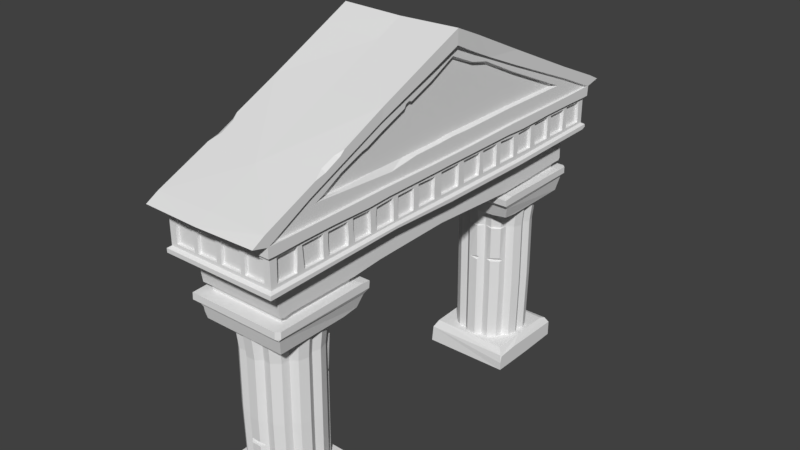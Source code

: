 # Source: roman_gate_colourfull.blend  (saved by Blender 2.78.0; exported with 4.5.12 LTS)
import bpy
from mathutils import Matrix  # noqa: F401  (used for matrix-valued properties, if any)

bpy.ops.wm.read_factory_settings(use_empty=True)
scene = bpy.context.scene
scene.name = 'Scene'

# ---- collections
col_collection_1 = bpy.data.collections.new('Collection 1'); scene.collection.children.link(col_collection_1)

# ---- world
world_world = bpy.data.worlds.new('World'); scene.world = world_world
world_world.color = (0.05088, 0.05088, 0.05088)
world_world.use_sun_shadow = False
world_world.sun_shadow_jitter_overblur = 0.0
world_world.cycles.sampling_method = 'MANUAL'

# ---- meshes
me_cube_002 = bpy.data.meshes.new('Cube.002')
me_cube_002.from_pydata([(1.213, -4.512, 3.647), (1.213, -4.512, 4.569), (0.9203, -4.134, 3.647), (0.9203, -4.059, 3.004), (1.213, -3.692, 4.569), (1.163, -3.278, 4.877), (1.213, -1.833, 4.575), (1.163, -0.5651, 6.076), (1.213, -0.5553, 4.556), (0.9203, -2.309, 3.006), (0.9203, -4.097, 3.235), (0.9203, -4.134, 3.478), (1.213, 4.428, 3.652), (0.9203, -3.807, 3.005), (0.8248, -3.973, 2.978), (0.8248, -2.306, 3.004), (0.8248, -3.801, 3.004), (0.8152, -3.944, 2.833), (0.8152, -2.341, 2.833), (0.8152, -3.789, 2.833), (1.213, -0.4493, 4.387), (1.213, -4.512, 3.732), (1.213, -4.346, 4.365), (1.213, -3.835, 4.378), (1.213, -3.097, 4.384), (1.213, -2.224, 4.365), (1.213, -1.718, 4.387), (1.213, -4.438, 4.367), (1.213, -4.512, 4.369), (1.156, -3.896, 4.345), (1.156, -3.315, 4.349), (1.156, -2.365, 4.333), (1.156, -1.906, 4.354), (1.156, -1.024, 4.354), (1.156, -4.285, 4.333), (1.156, -4.373, 4.334), (1.156, -4.443, 4.336), (1.156, -4.443, 3.772), (1.163, -0.5618, 4.569), (1.163, -4.488, 4.569), (1.163, -3.696, 4.569), (1.163, -3.425, 4.875), (1.163, -1.844, 4.588), (1.163, -0.3502, 4.867), (1.163, -0.522, 6.305), (1.163, -3.495, 4.997), (1.163, -1.613, 4.778), (1.163, -1.797, 5.747), (1.163, -1.837, 5.571), (1.081, -3.278, 4.877), (1.081, -0.5651, 6.076), (1.081, -3.425, 4.875), (1.081, -0.3411, 4.899), (1.081, -1.802, 4.892), (1.081, -1.837, 5.571), (1.156, -3.845, 4.298), (1.156, -1.986, 4.265), (1.156, -1.434, 4.273), (1.156, -0.2457, 4.292), (1.156, -4.29, 4.287), (1.156, -4.373, 4.274), (1.156, -4.443, 4.276), (1.156, -2.147, 4.277), (1.156, -3.266, 4.289), (1.156, -2.571, 4.289), (1.156, -3.157, 4.276), (1.156, -4.443, 3.84), (1.156, -0.4366, 3.838), (1.156, -1.022, 3.838), (1.156, -0.2422, 3.841), (1.156, -3.874, 3.837), (1.156, -4.305, 3.836), (1.156, -4.373, 3.838), (1.156, -3.274, 3.838), (1.156, -0.8783, 3.838), (1.156, -1.999, 3.836), (1.156, -1.429, 3.838), (1.156, -0.8856, 4.292), (1.156, -3.15, 3.838), (1.156, -0.4243, 4.276), (1.156, -3.744, 4.283), (1.156, -2.696, 4.278), (1.156, -1.56, 4.288), (1.156, -1.013, 4.273), (1.156, -2.132, 3.836), (1.156, -3.71, 3.837), (1.156, -2.691, 3.837), (1.156, -2.533, 3.837), (1.156, -1.553, 3.838), (1.089, -4.305, 3.836), (1.089, -4.29, 4.287), (1.089, -2.571, 4.289), (1.089, -2.147, 4.277), (1.089, -3.845, 4.298), (1.089, -3.874, 3.837), (1.089, -0.8783, 3.838), (1.089, -0.4366, 3.838), (1.089, -3.744, 4.283), (1.089, -3.71, 3.837), (1.089, -2.696, 4.278), (1.089, -2.691, 3.837), (1.089, -1.56, 4.288), (1.089, -1.553, 3.838), (1.089, -0.2422, 3.841), (1.089, -0.2457, 4.292), (1.089, -0.8856, 4.292), (1.089, -0.4243, 4.276), (1.089, -3.266, 4.289), (1.089, -3.157, 4.276), (1.089, -1.986, 4.265), (1.089, -1.013, 4.273), (1.089, -1.434, 4.273), (1.089, -1.022, 3.838), (1.089, -1.429, 3.838), (1.089, -1.999, 3.836), (1.089, -3.15, 3.838), (1.089, -2.533, 3.837), (1.089, -2.132, 3.836), (1.089, -3.274, 3.838), (1.213, -4.489, 4.569), (1.246, -0.5814, 6.314), (1.214, -3.6, 5.025), (1.214, -1.902, 5.774), (1.213, -4.558, 4.795), (1.214, -3.549, 5.24), (1.246, -0.5967, 6.595), (1.214, -1.863, 6.016), (1.213, -4.817, 4.649), (1.009, -4.443, 4.276), (0.608, -4.443, 4.274), (0.4845, -4.443, 4.274), (0.06284, -4.443, 4.272), (1.014, -4.443, 3.84), (0.586, -4.443, 3.839), (0.4982, -4.443, 3.839), (0.0561, -4.443, 3.839), (1.009, -4.384, 4.276), (0.608, -4.384, 4.274), (0.4845, -4.384, 4.274), (0.06284, -4.384, 4.272), (1.014, -4.384, 3.84), (0.586, -4.384, 3.839), (0.4982, -4.384, 3.839), (0.0561, -4.384, 3.839), (0.0, -4.512, 3.647), (0.0, -4.512, 4.569), (0.0, -4.134, 3.647), (0.0, -4.059, 3.004), (0.0, -2.306, 3.004), (0.0, -4.097, 3.235), (0.0, -4.134, 3.478), (4.049e-10, -3.973, 2.978), (3.567e-10, -1.628, 3.052), (0.0, -3.944, 2.833), (0.0, -2.341, 2.833), (0.0, -4.512, 3.731), (0.0, -4.512, 4.364), (0.0, -4.443, 4.332), (0.0, -4.443, 3.771), (0.0, -4.443, 4.272), (0.0, -4.443, 3.839), (0.0, -4.557, 4.803), (0.0, -3.541, 5.268), (0.0, -1.843, 6.018), (0.0, -0.5678, 6.576), (0.0, -4.857, 4.653), (1.213, 4.519, 3.686), (1.213, 4.527, 4.576), (1.213, 0.0, 3.647), (1.213, 0.0, 4.556), (0.9203, 4.138, 3.651), (0.9203, 0.0, 3.647), (0.9203, 4.048, 3.002), (1.213, 3.692, 4.569), (1.163, 3.278, 4.877), (1.213, 1.833, 4.575), (1.163, 0.5689, 6.106), (1.213, 0.5553, 4.556), (0.9203, 2.163, 2.956), (0.9203, 4.095, 3.05), (0.9203, 4.134, 3.478), (4.78e-10, 4.438, 3.653), (0.9203, 3.967, 3.007), (0.8248, 3.96, 3.004), (0.8248, 2.314, 2.958), (0.8248, 3.801, 3.004), (0.8152, 3.944, 2.833), (0.8152, 2.341, 2.833), (0.8152, 3.789, 2.833), (0.9203, 0.101, 3.086), (1.213, 0.4493, 4.387), (1.213, 0.0, 4.39), (1.213, 0.0, 3.727), (1.213, 4.51, 3.747), (1.213, 4.346, 4.365), (1.213, 3.835, 4.378), (1.213, 3.097, 4.384), (1.213, 2.224, 4.365), (1.213, 1.718, 4.387), (1.213, 4.438, 4.367), (1.213, 4.512, 4.369), (1.156, 0.0, 4.357), (1.156, 3.896, 4.345), (1.156, 3.315, 4.349), (1.156, 2.365, 4.333), (1.156, 1.906, 4.354), (1.156, 1.024, 4.354), (1.156, 4.285, 4.333), (1.156, 4.373, 4.334), (1.156, 4.443, 4.336), (1.156, 0.0, 3.767), (1.156, 4.442, 3.787), (1.163, 0.5618, 4.569), (1.163, 0.0, 4.569), (1.163, 4.488, 4.569), (1.163, 3.696, 4.569), (1.163, 3.425, 4.875), (1.163, 1.844, 4.588), (1.163, 0.4896, 4.872), (1.163, 0.522, 6.305), (1.163, 0.0, 6.568), (1.163, 3.495, 4.997), (1.163, 1.802, 4.892), (1.163, 1.797, 5.747), (1.163, 0.0, 6.358), (1.163, 1.845, 5.586), (1.163, 0.04567, 4.883), (1.081, 3.191, 4.904), (1.081, 0.5651, 6.076), (1.081, 3.338, 4.903), (1.081, 0.3252, 4.923), (1.081, 1.802, 4.919), (1.081, 0.0, 6.312), (1.081, 1.837, 5.571), (1.081, 0.0, 4.924), (1.156, 3.845, 4.298), (1.156, 1.986, 4.265), (1.156, 1.429, 4.292), (1.156, 0.2679, 4.295), (1.156, 4.29, 4.287), (1.156, 4.373, 4.274), (1.156, 4.443, 4.276), (1.156, 2.147, 4.277), (1.156, 3.266, 4.289), (1.156, 2.571, 4.289), (1.156, 3.16, 4.302), (1.156, 0.0, 3.839), (1.156, 4.443, 3.84), (1.156, 0.4239, 3.841), (1.156, 1.022, 3.838), (1.156, 0.2581, 3.841), (1.156, 3.862, 3.837), (1.156, 4.305, 3.836), (1.156, 4.373, 3.838), (1.156, 3.274, 3.838), (1.156, 0.8783, 3.838), (1.156, 1.999, 3.836), (1.156, 1.429, 3.838), (1.156, 0.8962, 4.292), (1.156, 3.15, 3.838), (1.156, 0.0, 4.295), (1.156, 0.4117, 4.293), (1.156, 3.744, 4.283), (1.156, 2.693, 4.296), (1.156, 1.56, 4.288), (1.156, 0.9971, 4.292), (1.156, 2.132, 3.836), (1.156, 3.722, 3.837), (1.156, 2.726, 3.837), (1.156, 2.568, 3.837), (1.156, 1.553, 3.838), (1.089, 4.305, 3.836), (1.089, 4.29, 4.287), (1.089, 2.571, 4.289), (1.089, 2.147, 4.277), (1.089, 3.845, 4.298), (1.089, 3.862, 3.837), (1.089, 0.8783, 3.838), (1.089, 0.4239, 3.841), (1.089, 3.744, 4.283), (1.089, 3.722, 3.837), (1.089, 2.693, 4.296), (1.089, 2.726, 3.837), (1.089, 1.56, 4.288), (1.089, 1.553, 3.838), (1.089, 0.2581, 3.841), (1.089, 0.0, 3.839), (1.089, 0.2679, 4.295), (1.089, 0.8962, 4.292), (1.089, 0.4117, 4.293), (1.089, 3.266, 4.289), (1.089, 3.16, 4.302), (1.089, 1.986, 4.265), (1.089, 0.9971, 4.292), (1.089, 1.429, 4.292), (1.089, 1.022, 3.838), (1.089, 1.429, 3.838), (1.089, 1.999, 3.836), (1.089, 3.15, 3.838), (1.089, 2.568, 3.837), (1.089, 2.132, 3.836), (1.089, 3.274, 3.838), (1.089, 0.0, 4.295), (1.213, 4.504, 4.576), (1.237, 0.5448, 6.305), (1.264, 0.0, 6.568), (1.214, 3.587, 4.991), (1.214, 1.797, 5.747), (1.213, 4.558, 4.795), (1.214, 3.549, 5.24), (1.237, 0.6196, 6.595), (1.264, 0.0, 6.868), (1.214, 1.863, 6.016), (1.213, 4.858, 4.645), (1.009, 4.443, 4.276), (0.608, 4.443, 4.274), (0.4845, 4.443, 4.274), (0.06284, 4.443, 4.272), (1.014, 4.443, 3.84), (0.586, 4.443, 3.839), (0.4982, 4.443, 3.839), (0.0561, 4.443, 3.839), (1.009, 4.384, 4.276), (0.608, 4.384, 4.274), (0.4845, 4.384, 4.274), (0.06284, 4.384, 4.272), (1.014, 4.384, 3.84), (0.586, 4.384, 3.839), (0.4982, 4.384, 3.839), (0.0561, 4.384, 3.839), (0.9203, 0.0, 3.478), (0.9203, 0.0, 3.209), (1.213, 4.452, 3.746), (4.98e-10, 4.519, 3.686), (0.0, 4.512, 4.569), (3.486e-10, 4.138, 3.651), (-3.931e-19, 4.048, 3.002), (0.0, 2.164, 2.954), (3.087e-09, 0.1205, 3.026), (-4.107e-17, 4.095, 3.05), (0.0, 4.134, 3.478), (0.0, 3.96, 3.004), (1.907e-09, 2.314, 2.958), (0.0, 3.944, 2.833), (0.0, 2.341, 2.833), (4.98e-10, 4.51, 3.746), (0.0, 4.512, 4.364), (0.0, 4.443, 4.332), (4.98e-10, 4.442, 3.786), (0.0, 4.443, 4.272), (0.0, 4.443, 3.839), (0.0, 4.557, 4.803), (0.0, 0.0, 6.839), (0.0, 3.541, 5.268), (0.0, 1.843, 6.018), (0.0, 0.5678, 6.576), (0.0, 4.857, 4.653), (1.081, 0.9813, 5.955), (1.163, 1.015, 6.089), (1.163, 0.9809, 6.009), (1.163, -3.261, 4.947), (1.163, -2.197, 5.413), (1.163, -2.824, 5.186), (1.163, -2.334, 5.378), (1.128, -2.327, 5.356), (1.127, -2.819, 5.141), (1.163, -1.279, 5.793), (1.163, -1.096, 5.865), (1.163, -1.236, 5.862), (1.163, -1.153, 5.894), (1.115, -1.146, 5.845), (1.114, -1.228, 5.813), (0.9203, -2.158, 3.223), (0.9203, -2.152, 3.478), (0.9203, -2.155, 3.669), (0.9203, 2.152, 3.223), (0.9203, 2.141, 3.626), (0.9203, 2.139, 3.478), (0.9203, 3.862, 3.234), (0.9203, 3.844, 3.648), (0.9203, 3.853, 3.478), (0.9203, -3.898, 3.478), (0.9203, -3.883, 3.234), (0.9203, -3.908, 3.647), (0.9203, -4.02, 3.478), (0.9203, -3.991, 3.234), (0.9203, -3.975, 2.979), (0.9203, -4.041, 3.647), (0.9203, -1.629, 3.055), (0.9203, -1.511, 3.478), (0.9203, -1.515, 3.219), (0.9203, -1.543, 3.678), (0.9203, 4.082, 3.272), (-8.098e-10, 4.082, 3.276), (0.8644, 0.1109, 3.037), (1.156, 2.142, 3.748), (1.213, 2.144, 3.708), (1.213, 2.145, 3.626), (1.166, 4.429, 3.652), (1.213, -1.551, 3.708), (1.213, -1.537, 3.76), (1.156, -1.555, 3.8), (1.214, -3.46, 5.281), (1.214, -2.79, 5.589), (1.143, -2.95, 5.515), (1.127, -3.227, 5.387), (1.214, -3.23, 5.34), (1.214, -2.891, 5.499), (1.156, -4.297, 4.061), (0.0, -4.443, 4.055), (1.156, -4.373, 4.056), (1.156, -4.443, 4.058), (1.156, -3.729, 4.06), (1.156, -2.679, 3.99), (1.156, -1.553, 4.098), (1.156, -0.2598, 4.043), (1.156, -3.857, 4.068), (1.156, -2.005, 4.111), (1.156, -1.445, 4.059), (1.156, -3.28, 4.076), (1.156, -0.882, 4.065), (1.156, -3.165, 4.083), (1.156, -2.14, 4.056), (1.156, -2.569, 4.063), (1.156, -0.4432, 4.042), (1.156, -1.015, 4.065), (1.089, -4.297, 4.061), (1.089, -3.729, 4.06), (1.089, -2.679, 3.99), (1.089, -1.553, 4.098), (1.089, -0.2598, 4.043), (1.089, -3.857, 4.068), (1.089, -2.005, 4.111), (1.089, -1.445, 4.059), (1.089, -3.28, 4.076), (1.089, -0.882, 4.065), (1.089, -3.165, 4.083), (1.089, -2.14, 4.056), (1.089, -2.569, 4.063), (1.089, -0.4432, 4.042), (1.089, -1.015, 4.065), (1.011, -4.443, 4.058), (0.597, -4.443, 4.057), (0.4914, -4.443, 4.056), (0.05947, -4.443, 4.056), (1.011, -4.384, 4.058), (0.597, -4.384, 4.057), (0.4914, -4.384, 4.056), (0.05947, -4.384, 4.056), (1.156, 4.297, 4.061), (0.0, 4.443, 4.055), (1.156, 4.373, 4.056), (1.156, 4.443, 4.058), (1.156, 3.73, 4.086), (1.156, 2.714, 4.028), (1.156, 1.556, 4.063), (1.156, 0.263, 4.068), (1.156, 3.85, 4.039), (1.156, 1.992, 4.05), (1.156, 1.429, 4.065), (1.156, 3.27, 4.063), (1.156, 0.8989, 4.065), (1.156, 3.155, 4.07), (1.156, 2.14, 4.056), (1.156, 2.569, 4.063), (1.156, 0.4178, 4.067), (1.156, 0.9981, 4.065), (1.089, 4.297, 4.061), (1.089, 3.73, 4.086), (1.089, 2.714, 4.028), (1.089, 1.556, 4.063), (1.089, 0.263, 4.068), (1.089, 3.85, 4.039), (1.089, 1.992, 4.05), (1.089, 1.429, 4.065), (1.089, 3.27, 4.063), (1.089, 0.8989, 4.065), (1.089, 3.155, 4.07), (1.089, 2.14, 4.056), (1.089, 2.569, 4.063), (1.089, 0.4178, 4.067), (1.089, 0.9981, 4.065), (1.011, 4.443, 4.058), (0.597, 4.443, 4.057), (0.4914, 4.443, 4.056), (0.05947, 4.443, 4.056), (1.011, 4.384, 4.058), (0.597, 4.384, 4.057), (0.4914, 4.384, 4.056), (0.05947, 4.384, 4.056), (1.214, 1.019, 6.087), (0.9203, -4.131, 3.46), (0.8703, -4.123, 3.407), (0.8823, -4.106, 3.299), (0.9203, -4.051, 3.305), (0.9203, -4.051, 3.405), (1.081, -1.243, 4.894), (1.163, -0.9536, 4.859), (1.163, -1.175, 4.578)], [], [(144, 0, 21, 155), (6, 4, 24, 25), (10, 385, 384, 11, 491, 495, 494), (4, 23, 24), (169, 8, 20, 191), (4, 119, 1, 22, 23), (1, 27, 22), (9, 15, 148), (0, 2, 387, 383, 374, 391, 399), (15, 16, 19, 18), (13, 386, 14, 16), (148, 15, 18, 154), (16, 14, 17, 19), (14, 151, 153, 17), (3, 147, 151, 14), (2, 146, 150, 11), (11, 150, 149, 10, 493, 492, 491), (6, 8, 38, 498, 42), (7, 224, 220, 44), (4, 6, 42, 40), (49, 53, 54, 51), (8, 169, 213, 38), (10, 149, 147, 3), (0, 144, 146, 2), (126, 125, 164, 163), (20, 33, 201, 191), (34, 29, 23, 22), (31, 32, 26, 25), (0, 399, 400, 21), (6, 25, 26), (8, 6, 26, 20), (157, 36, 28, 156), (156, 28, 1, 145), (36, 35, 27, 28), (28, 27, 1), (22, 27, 35, 34), (159, 131, 130, 129, 128, 61, 36, 157), (86, 78, 73, 85, 70, 71, 72, 66, 37, 401, 88, 75, 84, 87), (155, 21, 37, 158), (7, 367, 370, 371, 366, 48, 54, 50), (40, 42, 46, 5), (5, 46, 53, 49), (39, 40, 5, 41, 45), (38, 213, 226, 43), (124, 402, 405, 404, 403, 126, 163, 162), (41, 360, 362, 363, 361, 48, 47, 45), (48, 361, 364, 365, 360, 41, 51, 54), (1, 119, 123), (42, 498, 497, 46), (48, 366, 368, 369, 367, 7, 44, 47), (41, 5, 49, 51), (53, 496, 52, 50, 54), (224, 7, 50, 232), (43, 226, 234, 52), (46, 497, 496, 53), (210, 401, 400, 192), (409, 444, 131, 159), (411, 410, 60, 61), (158, 37, 66, 132, 133, 134, 135, 160), (419, 73, 78, 421), (408, 410, 72, 71), (425, 420, 77, 83), (75, 88, 102, 114), (415, 69, 103, 430), (423, 64, 81, 413), (420, 74, 95, 435), (422, 417, 56, 62), (414, 88, 76, 418), (79, 77, 105, 106), (416, 412, 80, 55), (76, 68, 112, 113), (62, 64, 91, 92), (424, 415, 58, 79), (419, 63, 107, 434), (418, 76, 113, 433), (431, 426, 89, 94), (438, 116, 117, 437), (435, 95, 96, 439), (429, 101, 109, 432), (427, 98, 118, 434), (428, 99, 108, 436), (440, 110, 111, 433), (430, 103, 286, 285, 471, 287, 302, 104), (421, 78, 115, 436), (78, 86, 100, 115), (71, 70, 94, 89), (74, 67, 96, 95), (422, 62, 92, 437), (55, 59, 90, 93), (423, 87, 116, 438), (87, 84, 117, 116), (63, 80, 97, 107), (424, 79, 106, 439), (425, 83, 110, 440), (408, 71, 89, 426), (412, 85, 98, 427), (81, 65, 108, 99), (260, 58, 104, 302), (85, 73, 118, 98), (413, 81, 99, 428), (82, 56, 109, 101), (414, 82, 101, 429), (83, 57, 111, 110), (416, 55, 93, 431), (417, 75, 114, 432), (69, 246, 286, 103), (121, 122, 126, 403, 407, 406, 402, 124), (39, 119, 4, 40), (120, 125, 126, 122), (123, 161, 165, 127), (120, 305, 311, 125), (119, 121, 124, 123), (123, 124, 162, 161), (125, 311, 352, 164), (145, 1, 127, 165), (1, 123, 127), (448, 143, 142, 447), (130, 131, 139, 138), (443, 134, 133, 442), (133, 132, 140, 141), (441, 132, 66, 411), (446, 141, 140, 445), (128, 129, 137, 136), (443, 130, 138, 447), (441, 128, 136, 445), (444, 135, 143, 448), (442, 133, 141, 446), (135, 134, 142, 143), (61, 60, 59, 55, 80, 63, 65, 81, 64, 62, 56, 82, 57, 83, 77, 79, 58, 260, 201, 33, 32, 31, 30, 29, 34, 35, 36), (29, 30, 24, 23), (31, 25, 24, 30), (32, 33, 20, 26), (11, 384, 387, 2), (390, 372, 9, 388), (333, 345, 193, 166), (175, 197, 196, 173), (179, 392, 378), (173, 196, 195), (169, 191, 190, 177), (173, 195, 194, 167, 303), (167, 194, 199), (178, 394, 338, 337), (166, 12, 398), (184, 187, 188, 185), (182, 185, 183, 172), (342, 344, 187, 184), (185, 188, 186, 183), (183, 186, 343, 341), (172, 183, 341, 336), (170, 180, 340, 335), (180, 392, 393, 340), (175, 217, 212, 177), (176, 219, 220, 224), (173, 215, 217, 175), (227, 229, 233, 231), (177, 212, 213, 169), (179, 172, 336, 339), (166, 398, 181, 333), (312, 354, 355, 310), (190, 191, 201, 206), (207, 194, 195, 202), (204, 197, 198, 205), (166, 193, 332, 12), (175, 198, 197), (177, 190, 198, 175), (347, 346, 200, 209), (346, 334, 167, 200), (209, 200, 199, 208), (200, 167, 199), (194, 207, 208, 199), (349, 347, 209, 241, 314, 315, 316, 317), (268, 269, 266, 395, 211, 247, 253, 252, 251, 267, 254, 259), (345, 348, 211, 193), (176, 228, 357, 359), (215, 174, 222, 217), (174, 227, 231, 222), (214, 221, 216, 174, 215), (212, 218, 226, 213), (309, 353, 354, 312), (216, 221, 223, 225), (225, 233, 229, 216), (167, 308, 303), (217, 222, 218, 212), (225, 223, 358, 359), (216, 229, 227, 174), (231, 233, 357, 228, 230), (224, 232, 228, 176), (218, 230, 234, 226), (222, 231, 230, 218), (210, 192, 396, 395), (450, 349, 317, 485), (452, 241, 240, 451), (348, 350, 321, 320, 319, 318, 247, 211), (460, 462, 259, 254), (449, 252, 253, 451), (466, 265, 258, 461), (256, 297, 284, 270), (456, 471, 285, 250), (464, 454, 263, 244), (461, 476, 277, 255), (463, 242, 236, 458), (455, 459, 257, 270), (261, 289, 288, 258), (457, 235, 262, 453), (257, 296, 295, 249), (242, 274, 273, 244), (465, 261, 238, 456), (460, 475, 290, 243), (459, 474, 296, 257), (472, 276, 271, 467), (479, 478, 300, 299), (476, 480, 278, 277), (470, 473, 292, 283), (468, 475, 301, 280), (469, 477, 291, 281), (481, 474, 294, 293), (462, 477, 298, 259), (259, 298, 282, 268), (252, 271, 276, 251), (255, 277, 278, 248), (463, 478, 274, 242), (235, 275, 272, 239), (464, 479, 299, 269), (269, 299, 300, 266), (243, 290, 279, 262), (465, 480, 289, 261), (466, 481, 293, 265), (449, 467, 271, 252), (453, 468, 280, 267), (263, 281, 291, 245), (260, 302, 287, 238), (267, 280, 301, 254), (454, 469, 281, 263), (264, 283, 292, 236), (455, 470, 283, 264), (265, 293, 294, 237), (457, 472, 275, 235), (458, 473, 297, 256), (250, 285, 286, 246), (306, 309, 312, 307), (214, 215, 173, 303), (304, 490, 307, 312, 310), (308, 313, 356, 351), (304, 310, 311, 305), (303, 308, 309, 306), (308, 351, 353, 309), (310, 355, 352, 311), (334, 356, 313, 167), (167, 313, 308), (489, 488, 328, 329), (316, 324, 325, 317), (484, 483, 319, 320), (319, 327, 326, 318), (482, 452, 247, 318), (487, 486, 326, 327), (314, 322, 323, 315), (484, 488, 324, 316), (482, 486, 322, 314), (485, 489, 329, 321), (483, 487, 327, 319), (321, 329, 328, 320), (241, 209, 208, 207, 202, 203, 204, 205, 206, 201, 260, 238, 261, 258, 265, 237, 264, 236, 242, 244, 263, 245, 243, 262, 235, 239, 240), (202, 195, 196, 203), (204, 203, 196, 197), (205, 198, 190, 206), (180, 170, 379, 380), (331, 189, 178, 375), (359, 358, 219, 176), (359, 357, 233, 225), (361, 363, 364), (365, 364, 363, 362), (362, 360, 365), (371, 370, 369, 368), (367, 369, 370), (368, 366, 371), (389, 390, 331, 330), (391, 389, 330, 171), (9, 372, 382, 13), (152, 338, 394, 388), (377, 376, 171, 330), (337, 342, 184, 185, 182, 178), (375, 178, 182, 378), (375, 377, 330, 331), (380, 379, 376, 377), (378, 182, 172, 179), (378, 380, 377, 375), (13, 382, 385, 386), (381, 382, 372, 373), (383, 381, 373, 374), (384, 385, 382, 381), (387, 384, 381, 383), (14, 386, 3), (386, 385, 10, 3), (15, 9, 13, 16), (148, 152, 388, 9), (374, 373, 389, 391), (373, 372, 390, 389), (331, 390, 388, 189), (393, 392, 179, 339), (378, 392, 180, 380), (394, 178, 189), (388, 394, 189), (395, 396, 332, 211), (376, 397, 168, 171), (395, 266, 256, 270, 257, 249, 255, 248, 250, 246, 210), (397, 396, 192, 168), (12, 332, 396, 397), (398, 12, 397, 376, 379, 170), (181, 398, 170, 335), (211, 332, 193), (88, 401, 210, 246, 69, 67, 74, 68, 76), (400, 399, 168, 192), (400, 401, 37, 21), (399, 391, 171, 168), (403, 404, 407), (406, 407, 404, 405), (406, 405, 402), (315, 323, 487, 483), (317, 325, 489, 485), (318, 326, 486, 482), (320, 328, 488, 484), (323, 322, 486, 487), (314, 241, 452, 482), (316, 315, 483, 484), (325, 324, 488, 489), (236, 292, 473, 458), (251, 276, 472, 457), (270, 284, 470, 455), (268, 282, 469, 454), (262, 279, 468, 453), (239, 272, 467, 449), (249, 295, 481, 466), (248, 278, 480, 465), (244, 273, 479, 464), (266, 300, 478, 463), (245, 291, 477, 462), (295, 296, 474, 481), (282, 298, 477, 469), (279, 290, 475, 468), (284, 297, 473, 470), (288, 289, 480, 476), (273, 274, 478, 479), (275, 472, 467, 272), (237, 294, 474, 459), (254, 301, 475, 460), (248, 465, 456, 250), (251, 457, 453, 267), (264, 237, 459, 455), (266, 463, 458, 256), (258, 288, 476, 461), (269, 268, 454, 464), (238, 287, 471, 456), (249, 466, 461, 255), (239, 449, 451, 240), (243, 245, 462, 460), (247, 452, 451, 253), (350, 450, 485, 321), (129, 442, 446, 137), (131, 444, 448, 139), (132, 441, 445, 140), (134, 443, 447, 142), (137, 446, 445, 136), (128, 441, 411, 61), (130, 443, 442, 129), (139, 448, 447, 138), (56, 417, 432, 109), (70, 416, 431, 94), (88, 414, 429, 102), (86, 413, 428, 100), (80, 412, 427, 97), (59, 408, 426, 90), (68, 425, 440, 112), (67, 424, 439, 96), (64, 423, 438, 91), (84, 422, 437, 117), (65, 421, 436, 108), (112, 440, 433, 113), (100, 428, 436, 115), (97, 427, 434, 107), (102, 429, 432, 114), (105, 435, 439, 106), (91, 438, 437, 92), (93, 90, 426, 431), (57, 418, 433, 111), (73, 419, 434, 118), (67, 69, 415, 424), (70, 85, 412, 416), (82, 414, 418, 57), (84, 75, 417, 422), (77, 420, 435, 105), (87, 423, 413, 86), (58, 415, 430, 104), (68, 74, 420, 425), (59, 60, 410, 408), (63, 419, 421, 65), (66, 72, 410, 411), (160, 135, 444, 409), (45, 47, 122, 121), (221, 306, 307, 223), (121, 119, 39, 45), (122, 47, 44, 120), (120, 44, 220, 305), (219, 304, 305, 220), (223, 307, 490, 358), (306, 221, 214, 303), (358, 490, 304, 219), (10, 494, 493), (492, 495, 491), (495, 492, 493, 494), (52, 234, 230, 228, 232, 50), (496, 497, 43, 52), (497, 498, 38, 43)])
_uv = me_cube_002.uv_layers.new(name='UVMap')
_uv.uv.foreach_set('vector', [0.3093, 0.01602, 0.3099, 0.01615, 0.3099, 0.01619, 0.3093, 0.01608, 0.3107, 0.02085, 0.3121, 0.02085, 0.3116, 0.02105, 0.311, 0.02107, 0.7358, 0.8587, 0.7257, 0.8589, 0.7282, 0.8355, 0.7391, 0.8353, 0.7389, 0.837, 0.7312, 0.8424, 0.7313, 0.852, 0.3121, 0.02085, 0.3122, 0.02106, 0.3116, 0.02105, 0.3125, 0.02105, 0.3121, 0.02107, 0.3122, 0.0208, 0.3125, 0.02079, 0.3121, 0.02085, 0.3126, 0.02085, 0.3127, 0.02085, 0.3125, 0.02107, 0.3122, 0.02106, 0.3129, 0.02492, 0.3129, 0.02492, 0.3129, 0.02492, 0.1206, 0.007666, 0.1206, 0.007666, 0.1206, 0.007666, 0.3099, 0.01615, 0.31, 0.01596, 0.3102, 0.01598, 0.3103, 0.01599, 0.3112, 0.01605, 0.3116, 0.01606, 0.3115, 0.01623, 0.1206, 0.007666, 0.1206, 0.007666, 0.1206, 0.007666, 0.1206, 0.007666, 0.5817, 0.9049, 0.5816, 0.9049, 0.5816, 0.9049, 0.5817, 0.9049, 0.1206, 0.007666, 0.1206, 0.007666, 0.1206, 0.007666, 0.1206, 0.007666, 0.1206, 0.007666, 0.1206, 0.007666, 0.1206, 0.007666, 0.1206, 0.007666, 0.1206, 0.007666, 0.1206, 0.007666, 0.1206, 0.007666, 0.1206, 0.007666, 0.5056, 0.8987, 0.6592, 0.8987, 0.6592, 0.903, 0.5215, 0.903, 0.1206, 0.007666, 0.1206, 0.007666, 0.1206, 0.007666, 0.1206, 0.007666, 0.5056, 0.8197, 0.6592, 0.8197, 0.6592, 0.8601, 0.5056, 0.8601, 0.512, 0.8495, 0.5139, 0.8315, 0.5056, 0.8227, 0.3129, 0.02492, 0.3129, 0.02492, 0.3129, 0.02492, 0.3129, 0.02492, 0.3129, 0.02492, 0.387, 0.7229, 0.4316, 0.7495, 0.4303, 0.7668, 0.3891, 0.742, 0.3129, 0.02492, 0.3129, 0.02492, 0.3129, 0.02492, 0.3129, 0.02492, 0.0289, 0.2953, 0.2386, 0.2958, 0.2344, 0.3982, 0.008024, 0.2952, 0.3129, 0.02492, 0.3129, 0.02492, 0.3129, 0.02492, 0.3129, 0.02492, 0.5056, 0.8601, 0.6592, 0.8601, 0.6592, 0.8987, 0.5056, 0.8987, 0.3099, 0.01615, 0.3093, 0.01602, 0.3094, 0.01579, 0.31, 0.01596, 0.6756, 0.6895, 0.6756, 0.6896, 0.6756, 0.6896, 0.6755, 0.6896, 0.3131, 0.02389, 0.3131, 0.02389, 0.3131, 0.02389, 0.3131, 0.02389, 0.3131, 0.02389, 0.3131, 0.02389, 0.3131, 0.02389, 0.3131, 0.02389, 0.3131, 0.02389, 0.3131, 0.02389, 0.3131, 0.02389, 0.3131, 0.02389, 0.3099, 0.01615, 0.3115, 0.01623, 0.3115, 0.01627, 0.3099, 0.01619, 0.3112, 0.02114, 0.3109, 0.02083, 0.3113, 0.02084, 0.3121, 0.02107, 0.3112, 0.02114, 0.3113, 0.02084, 0.3122, 0.0208, 0.3131, 0.02389, 0.3131, 0.02389, 0.3131, 0.02389, 0.3131, 0.02389, 0.3129, 0.02492, 0.3129, 0.02492, 0.3129, 0.02492, 0.3129, 0.02492, 0.3131, 0.02389, 0.3131, 0.02389, 0.3131, 0.02389, 0.3131, 0.02389, 0.3129, 0.02492, 0.3129, 0.02492, 0.3129, 0.02492, 0.3131, 0.02389, 0.3131, 0.02389, 0.3131, 0.02389, 0.3131, 0.02389, 0.2671, 0.02023, 0.2671, 0.02023, 0.2672, 0.02023, 0.2672, 0.02023, 0.2672, 0.02023, 0.2672, 0.02022, 0.2672, 0.02023, 0.2671, 0.02023, 0.2673, 0.02018, 0.2673, 0.02019, 0.2673, 0.02019, 0.2672, 0.02019, 0.2672, 0.0202, 0.2672, 0.0202, 0.2672, 0.0202, 0.2672, 0.0202, 0.2672, 0.0202, 0.2674, 0.02017, 0.2674, 0.02017, 0.2674, 0.02017, 0.2673, 0.02018, 0.2673, 0.02018, 0.3093, 0.01608, 0.3099, 0.01619, 0.3099, 0.01623, 0.3093, 0.01612, 0.1206, 0.007666, 0.1206, 0.007666, 0.1206, 0.007666, 0.1206, 0.007666, 0.1206, 0.007666, 0.1206, 0.007666, 0.1206, 0.007666, 0.1206, 0.007666, 0.4354, 0.6932, 0.586, 0.6947, 0.6048, 0.7102, 0.4694, 0.7182, 0.1206, 0.007666, 0.1206, 0.007666, 0.1206, 0.007665, 0.1206, 0.007666, 0.3709, 0.6932, 0.4354, 0.6932, 0.4694, 0.7182, 0.4574, 0.7181, 0.4517, 0.728, 0.3677, 0.5711, 0.4247, 0.5711, 0.4293, 0.603, 0.3892, 0.6013, 0.6755, 0.6895, 0.6755, 0.6895, 0.6755, 0.6895, 0.6755, 0.6895, 0.6755, 0.6895, 0.6756, 0.6895, 0.6755, 0.6896, 0.6755, 0.6895, 0.1599, 0.607, 0.1729, 0.6139, 0.2073, 0.6361, 0.2463, 0.6549, 0.2573, 0.6586, 0.2858, 0.6737, 0.288, 0.6884, 0.1534, 0.6166, 0.1206, 0.007666, 0.1206, 0.007674, 0.1206, 0.007674, 0.1206, 0.007674, 0.1206, 0.007674, 0.1206, 0.007666, 0.1206, 0.007666, 0.1206, 0.007666, 0.1206, 0.007665, 0.1206, 0.007665, 0.1206, 0.007665, 0.2377, 0.573, 0.3055, 0.572, 0.328, 0.6005, 0.2611, 0.5923, 0.2858, 0.6737, 0.3303, 0.6953, 0.3333, 0.7013, 0.3399, 0.7044, 0.3448, 0.7024, 0.387, 0.7229, 0.3891, 0.742, 0.288, 0.6884, 0.1206, 0.007666, 0.1206, 0.007666, 0.1206, 0.007666, 0.1206, 0.007666, 0.2386, 0.2958, 0.318, 0.2956, 0.4462, 0.2952, 0.4156, 0.4728, 0.2344, 0.3982, 0.1206, 0.007666, 0.1206, 0.007666, 0.1206, 0.007666, 0.1206, 0.007666, 0.1206, 0.007665, 0.1206, 0.007665, 0.1206, 0.007665, 0.1206, 0.007665, 0.1206, 0.007666, 0.1206, 0.007666, 0.1206, 0.007665, 0.1206, 0.007665, 0.3125, 0.01636, 0.3115, 0.01631, 0.3115, 0.01627, 0.3125, 0.01632, 0.2671, 0.02022, 0.2671, 0.02022, 0.2671, 0.02023, 0.2671, 0.02023, 0.2672, 0.02021, 0.2672, 0.02021, 0.2672, 0.02022, 0.2672, 0.02022, 0.2671, 0.0202, 0.2672, 0.0202, 0.2672, 0.0202, 0.2672, 0.0202, 0.2672, 0.0202, 0.2672, 0.0202, 0.2671, 0.0202, 0.2671, 0.0202, 0.2673, 0.02021, 0.2673, 0.02019, 0.2673, 0.02019, 0.2673, 0.02021, 0.2672, 0.02021, 0.2672, 0.02021, 0.2672, 0.0202, 0.2672, 0.0202, 0.2674, 0.02018, 0.2674, 0.02018, 0.2674, 0.0202, 0.2674, 0.0202, 0.2674, 0.02017, 0.2674, 0.02017, 0.2674, 0.02017, 0.2674, 0.02018, 0.2675, 0.02018, 0.2675, 0.02017, 0.2675, 0.02017, 0.2675, 0.02018, 0.2673, 0.0202, 0.2673, 0.02022, 0.2673, 0.02022, 0.2673, 0.0202, 0.2674, 0.02018, 0.2674, 0.02017, 0.2674, 0.02017, 0.2674, 0.02018, 0.2673, 0.02019, 0.2674, 0.0202, 0.2674, 0.02021, 0.2673, 0.02021, 0.2674, 0.02019, 0.2674, 0.02017, 0.2674, 0.02017, 0.2674, 0.02019, 0.2675, 0.02019, 0.2674, 0.0202, 0.2674, 0.02019, 0.2675, 0.02019, 0.2672, 0.02021, 0.2672, 0.02021, 0.2672, 0.02022, 0.2672, 0.02022, 0.2674, 0.02017, 0.2674, 0.02017, 0.2674, 0.02017, 0.2674, 0.02017, 0.2673, 0.02021, 0.2673, 0.02022, 0.2673, 0.02021, 0.2673, 0.02021, 0.2675, 0.02018, 0.2675, 0.02018, 0.2675, 0.02019, 0.2675, 0.02019, 0.2673, 0.02021, 0.2673, 0.02022, 0.2673, 0.02022, 0.2673, 0.02021, 0.2674, 0.02019, 0.2674, 0.02017, 0.2674, 0.02017, 0.2674, 0.02019, 0.9413, 0.193, 0.8445, 0.1916, 0.8429, 0.1419, 0.9376, 0.1423, 0.5362, 0.2018, 0.5449, 0.1472, 0.6417, 0.147, 0.64, 0.2002, 0.8498, 0.1937, 0.8496, 0.2443, 0.7511, 0.2456, 0.7519, 0.2003, 0.7547, 0.2117, 0.7531, 0.2564, 0.6528, 0.2511, 0.6483, 0.2147, 0.8511, 0.1968, 0.8478, 0.246, 0.7517, 0.2476, 0.752, 0.1952, 0.8491, 0.1777, 0.8459, 0.2442, 0.7569, 0.2437, 0.7555, 0.199, 0.5335, 0.1927, 0.5354, 0.137, 0.6477, 0.142, 0.6481, 0.1994, 0.6449, 0.1957, 0.6487, 0.1525, 0.7007, 0.1519, 0.756, 0.1525, 0.7571, 0.2012, 0.7581, 0.2498, 0.7007, 0.2497, 0.6479, 0.2492, 0.2673, 0.02021, 0.2673, 0.02019, 0.2673, 0.02019, 0.2673, 0.0202, 0.2673, 0.02019, 0.2673, 0.02018, 0.2673, 0.02019, 0.2673, 0.02019, 0.2672, 0.0202, 0.2672, 0.0202, 0.2672, 0.0202, 0.2672, 0.0202, 0.2674, 0.02017, 0.2675, 0.02017, 0.2675, 0.02017, 0.2674, 0.02017, 0.2673, 0.02019, 0.2673, 0.02021, 0.2673, 0.02021, 0.2673, 0.02019, 0.2672, 0.02022, 0.2672, 0.02022, 0.2672, 0.02022, 0.2672, 0.02022, 0.2673, 0.0202, 0.2673, 0.02018, 0.2673, 0.02018, 0.2673, 0.0202, 0.2673, 0.02018, 0.2673, 0.02018, 0.2673, 0.02018, 0.2673, 0.02018, 0.2673, 0.02022, 0.2672, 0.02022, 0.2672, 0.02022, 0.2673, 0.02022, 0.2675, 0.02018, 0.2675, 0.02019, 0.2675, 0.02019, 0.2675, 0.02018, 0.2674, 0.02018, 0.2674, 0.0202, 0.2674, 0.02019, 0.2674, 0.02018, 0.2672, 0.02021, 0.2672, 0.0202, 0.2672, 0.0202, 0.2672, 0.02021, 0.2672, 0.02021, 0.2672, 0.02019, 0.2672, 0.0202, 0.2672, 0.02021, 0.2673, 0.02022, 0.2673, 0.02022, 0.2673, 0.02021, 0.2673, 0.02021, 0.2675, 0.02019, 0.2675, 0.02019, 0.2675, 0.02019, 0.2675, 0.02019, 0.2672, 0.02019, 0.2673, 0.02019, 0.2673, 0.0202, 0.2672, 0.0202, 0.2673, 0.0202, 0.2673, 0.02022, 0.2673, 0.02021, 0.2673, 0.0202, 0.2674, 0.0202, 0.2674, 0.02021, 0.2674, 0.0202, 0.2674, 0.0202, 0.2674, 0.02019, 0.2674, 0.0202, 0.2674, 0.0202, 0.2674, 0.02019, 0.2674, 0.0202, 0.2674, 0.0202, 0.2674, 0.0202, 0.2674, 0.02019, 0.2672, 0.02021, 0.2672, 0.02022, 0.2672, 0.02022, 0.2672, 0.02021, 0.2674, 0.0202, 0.2674, 0.02017, 0.2674, 0.02018, 0.2674, 0.02019, 0.2675, 0.02017, 0.2675, 0.02017, 0.2675, 0.02017, 0.2675, 0.02017, 0.3828, 0.6888, 0.286, 0.7065, 0.2762, 0.6841, 0.3297, 0.6763, 0.337, 0.6798, 0.3566, 0.6772, 0.3683, 0.6706, 0.3734, 0.6698, 0.3129, 0.02492, 0.3129, 0.02492, 0.3129, 0.02492, 0.3129, 0.02492, 0.2122, 0.7247, 0.2034, 0.6954, 0.2762, 0.6841, 0.286, 0.7065, 0.1206, 0.007665, 0.1206, 0.007666, 0.1206, 0.007666, 0.1206, 0.007665, 0.2122, 0.7247, 0.1792, 0.731, 0.1691, 0.7006, 0.2034, 0.6954, 0.4355, 0.6859, 0.3828, 0.6888, 0.3734, 0.6698, 0.4309, 0.6591, 0.6754, 0.6894, 0.6755, 0.6895, 0.6755, 0.6895, 0.6754, 0.6895, 0.6756, 0.6896, 0.6756, 0.6896, 0.6756, 0.6896, 0.6756, 0.6896, 0.1206, 0.007665, 0.1206, 0.007665, 0.1206, 0.007665, 0.1206, 0.007666, 0.4365, 0.6846, 0.4309, 0.6591, 0.4467, 0.6597, 0.2671, 0.02022, 0.2671, 0.0202, 0.2672, 0.02021, 0.2672, 0.02021, 0.2672, 0.02023, 0.2671, 0.02023, 0.2671, 0.02023, 0.2672, 0.02022, 0.2672, 0.02021, 0.2672, 0.0202, 0.2672, 0.0202, 0.2672, 0.02021, 0.2672, 0.0202, 0.2672, 0.0202, 0.2672, 0.0202, 0.2672, 0.0202, 0.2672, 0.02021, 0.2672, 0.0202, 0.2672, 0.0202, 0.2672, 0.02021, 0.2672, 0.02021, 0.2672, 0.0202, 0.2672, 0.0202, 0.2672, 0.02021, 0.2672, 0.02023, 0.2672, 0.02023, 0.2672, 0.02022, 0.2672, 0.02022, 0.2672, 0.02021, 0.2672, 0.02023, 0.2672, 0.02022, 0.2672, 0.02021, 0.2672, 0.02021, 0.2672, 0.02023, 0.2672, 0.02022, 0.2672, 0.02021, 0.2671, 0.02022, 0.2671, 0.0202, 0.2671, 0.0202, 0.2671, 0.02022, 0.2672, 0.02021, 0.2672, 0.0202, 0.2672, 0.0202, 0.2672, 0.02021, 0.2671, 0.0202, 0.2672, 0.0202, 0.2672, 0.02021, 0.2671, 0.0202, 0.2672, 0.02022, 0.2672, 0.02022, 0.2672, 0.02022, 0.2672, 0.02022, 0.2672, 0.02022, 0.2673, 0.02022, 0.2673, 0.02022, 0.2673, 0.02022, 0.2673, 0.02022, 0.2673, 0.02021, 0.2674, 0.02021, 0.2674, 0.0202, 0.2674, 0.0202, 0.2674, 0.0202, 0.2674, 0.0202, 0.2675, 0.02019, 0.2675, 0.02019, 0.2675, 0.02019, 0.2675, 0.0202, 0.2674, 0.0202, 0.2674, 0.02021, 0.2673, 0.02022, 0.2673, 0.02022, 0.2672, 0.02023, 0.2672, 0.02023, 0.2672, 0.02023, 0.2672, 0.02023, 0.3131, 0.02389, 0.3131, 0.02389, 0.3131, 0.02389, 0.3131, 0.02389, 0.3131, 0.02389, 0.3131, 0.02389, 0.3131, 0.02389, 0.3131, 0.02389, 0.3131, 0.02389, 0.3131, 0.02389, 0.3131, 0.02389, 0.3131, 0.02389, 0.7391, 0.8353, 0.7282, 0.8355, 0.7299, 0.8192, 0.7389, 0.819, 0.4877, 0.8637, 0.5496, 0.8625, 0.5643, 0.8831, 0.499, 0.8793, 0.3155, 0.01589, 0.3155, 0.01591, 0.3152, 0.01648, 0.3152, 0.01645, 0.3122, 0.02085, 0.3117, 0.02111, 0.3106, 0.02109, 0.3099, 0.02086, 0.3729, 0.8964, 0.3742, 0.8688, 0.4015, 0.8732, 0.3129, 0.02492, 0.3129, 0.02492, 0.3129, 0.02492, 0.3123, 0.02114, 0.3123, 0.02129, 0.3119, 0.02129, 0.3118, 0.02114, 0.3129, 0.02492, 0.3129, 0.02492, 0.3129, 0.02492, 0.3129, 0.02492, 0.3129, 0.02492, 0.3129, 0.02492, 0.3129, 0.02492, 0.3129, 0.02492, 0.5822, 0.9048, 0.5819, 0.9048, 0.5819, 0.9047, 0.5822, 0.9047, 0.3152, 0.01645, 0.3152, 0.01644, 0.3152, 0.01641, 0.1206, 0.007667, 0.1206, 0.007667, 0.1206, 0.007667, 0.1206, 0.007667, 0.5824, 0.9048, 0.5824, 0.9048, 0.5824, 0.9048, 0.5824, 0.9048, 0.5822, 0.9047, 0.5822, 0.9047, 0.5822, 0.9048, 0.5822, 0.9048, 0.5824, 0.9048, 0.5824, 0.9048, 0.5824, 0.9048, 0.5824, 0.9048, 0.1206, 0.007667, 0.1206, 0.007667, 0.1206, 0.007667, 0.1206, 0.007667, 0.5056, 0.899, 0.5215, 0.8987, 0.6592, 0.8987, 0.6592, 0.899, 0.1206, 0.007667, 0.1206, 0.007667, 0.1206, 0.007667, 0.1206, 0.007667, 0.5056, 0.8197, 0.5056, 0.8539, 0.6592, 0.8534, 0.6592, 0.8197, 0.3129, 0.02492, 0.3129, 0.02492, 0.3129, 0.02492, 0.3129, 0.02492, 0.4797, 0.7323, 0.4747, 0.7484, 0.4303, 0.7668, 0.4316, 0.7495, 0.3129, 0.02492, 0.3129, 0.02492, 0.3129, 0.02492, 0.3129, 0.02492, 0.948, 0.292, 0.9689, 0.2916, 0.7564, 0.3939, 0.7507, 0.2958, 0.3129, 0.02492, 0.3129, 0.02492, 0.3129, 0.02492, 0.3129, 0.02492, 0.5056, 0.891, 0.5056, 0.899, 0.6592, 0.899, 0.6592, 0.891, 0.3152, 0.01645, 0.3152, 0.01641, 0.3155, 0.01587, 0.3155, 0.01589, 0.6741, 0.6888, 0.6745, 0.6884, 0.6752, 0.6884, 0.6748, 0.6888, 0.3131, 0.02389, 0.3131, 0.02389, 0.3131, 0.02389, 0.3131, 0.02389, 0.3131, 0.02389, 0.3131, 0.02389, 0.3131, 0.02389, 0.3131, 0.02389, 0.3131, 0.02389, 0.3131, 0.02389, 0.3131, 0.02389, 0.3131, 0.02389, 0.3152, 0.01645, 0.3152, 0.01648, 0.3152, 0.01649, 0.3152, 0.01644, 0.3129, 0.02492, 0.3129, 0.02492, 0.3129, 0.02492, 0.3118, 0.02114, 0.3119, 0.02129, 0.3108, 0.02129, 0.3107, 0.02113, 0.3131, 0.02389, 0.3131, 0.02389, 0.3131, 0.02389, 0.3131, 0.02389, 0.3129, 0.02492, 0.3129, 0.02492, 0.3129, 0.02492, 0.3129, 0.02492, 0.3131, 0.02389, 0.3131, 0.02389, 0.3131, 0.02389, 0.3131, 0.02389, 0.3129, 0.02492, 0.3129, 0.02492, 0.3129, 0.02492, 0.3131, 0.02389, 0.3131, 0.02389, 0.3131, 0.02389, 0.3131, 0.02389, 0.2678, 0.02023, 0.2678, 0.02023, 0.2677, 0.02022, 0.2677, 0.02022, 0.2678, 0.02022, 0.2678, 0.02022, 0.2678, 0.02023, 0.2678, 0.02023, 0.2677, 0.02018, 0.2676, 0.02017, 0.2676, 0.02016, 0.2676, 0.02016, 0.2677, 0.0202, 0.2677, 0.0202, 0.2677, 0.0202, 0.2677, 0.0202, 0.2677, 0.02019, 0.2677, 0.02019, 0.2677, 0.02019, 0.2677, 0.02018, 0.1206, 0.007667, 0.1206, 0.007668, 0.1206, 0.007667, 0.1206, 0.007667, 0.1206, 0.007666, 0.1206, 0.007666, 0.1206, 0.007666, 0.1206, 0.007666, 0.5063, 0.6938, 0.4454, 0.7387, 0.2299, 0.7408, 0.236, 0.6965, 0.1206, 0.007666, 0.1206, 0.007666, 0.1206, 0.007666, 0.1206, 0.007666, 0.4304, 0.5655, 0.2569, 0.6402, 0.2446, 0.6189, 0.219, 0.6192, 0.2919, 0.5654, 0.4616, 0.6269, 0.45, 0.6755, 0.379, 0.6772, 0.3717, 0.6269, 0.6758, 0.6896, 0.6757, 0.6896, 0.6757, 0.6896, 0.6757, 0.6896, 0.7213, 0.6489, 0.7263, 0.6593, 0.5826, 0.7104, 0.5875, 0.6975, 0.1206, 0.007666, 0.1206, 0.007666, 0.1206, 0.007666, 0.1206, 0.007666, 0.1206, 0.007667, 0.1206, 0.007667, 0.1206, 0.007667, 0.789, 0.6539, 0.7837, 0.6923, 0.618, 0.6899, 0.6271, 0.6516, 0.5875, 0.6975, 0.5826, 0.7104, 0.5164, 0.7337, 0.5141, 0.7269, 0.1206, 0.007666, 0.1206, 0.007666, 0.1206, 0.007666, 0.1206, 0.007666, 0.7507, 0.2958, 0.7564, 0.3939, 0.6352, 0.4527, 0.5762, 0.4715, 0.5409, 0.298, 0.1206, 0.007666, 0.1206, 0.007666, 0.1206, 0.007666, 0.1206, 0.007666, 0.1206, 0.007665, 0.1206, 0.007665, 0.1206, 0.007665, 0.1206, 0.007665, 0.1206, 0.007666, 0.1206, 0.007666, 0.1206, 0.007665, 0.1206, 0.007665, 0.3125, 0.01636, 0.3125, 0.01632, 0.3138, 0.0164, 0.3138, 0.01644, 0.2678, 0.02022, 0.2678, 0.02023, 0.2678, 0.02023, 0.2678, 0.02022, 0.2677, 0.02021, 0.2677, 0.02022, 0.2677, 0.02022, 0.2677, 0.02021, 0.2678, 0.0202, 0.2678, 0.02021, 0.2678, 0.02021, 0.2678, 0.0202, 0.2678, 0.0202, 0.2678, 0.0202, 0.2677, 0.0202, 0.2677, 0.0202, 0.2677, 0.0202, 0.2677, 0.0202, 0.2677, 0.02018, 0.2677, 0.02019, 0.2677, 0.02021, 0.2677, 0.0202, 0.2677, 0.0202, 0.2677, 0.02021, 0.2675, 0.02018, 0.2675, 0.02019, 0.2675, 0.02019, 0.2675, 0.02018, 0.2676, 0.02016, 0.2676, 0.02017, 0.2676, 0.02017, 0.2676, 0.02017, 0.2675, 0.02018, 0.2675, 0.02018, 0.2675, 0.02017, 0.2675, 0.02017, 0.2677, 0.02019, 0.2677, 0.02019, 0.2677, 0.02021, 0.2676, 0.0202, 0.2675, 0.02018, 0.2675, 0.02018, 0.2675, 0.02017, 0.2675, 0.02017, 0.2676, 0.02018, 0.2676, 0.0202, 0.2676, 0.0202, 0.2676, 0.02018, 0.2676, 0.02018, 0.2676, 0.02018, 0.2676, 0.02017, 0.2676, 0.02017, 0.2675, 0.02019, 0.2675, 0.02019, 0.2675, 0.02019, 0.2675, 0.02019, 0.2677, 0.0202, 0.2677, 0.02022, 0.2677, 0.02021, 0.2677, 0.0202, 0.2676, 0.02017, 0.2676, 0.02017, 0.2675, 0.02017, 0.2675, 0.02017, 0.2676, 0.0202, 0.2676, 0.0202, 0.2676, 0.0202, 0.2676, 0.0202, 0.2675, 0.02018, 0.2675, 0.02019, 0.2675, 0.02019, 0.2675, 0.02018, 0.2677, 0.0202, 0.2677, 0.0202, 0.2677, 0.02021, 0.2677, 0.02021, 0.2676, 0.02018, 0.2676, 0.02018, 0.2676, 0.02017, 0.2676, 0.02017, 0.6455, 0.2024, 0.6409, 0.2507, 0.5348, 0.2473, 0.5385, 0.1933, 0.9436, 0.1964, 0.8442, 0.1947, 0.8425, 0.1369, 0.9434, 0.137, 0.6443, 0.1975, 0.5373, 0.1979, 0.5386, 0.1429, 0.6397, 0.1422, 0.7577, 0.2, 0.8447, 0.197, 0.8435, 0.2473, 0.7584, 0.2527, 0.8463, 0.186, 0.944, 0.1942, 0.9416, 0.2421, 0.8461, 0.2389, 0.536, 0.1861, 0.6466, 0.1964, 0.6479, 0.2547, 0.5307, 0.2533, 0.6521, 0.1995, 0.7514, 0.1995, 0.7514, 0.2518, 0.6519, 0.2518, 0.2677, 0.0202, 0.2677, 0.0202, 0.2677, 0.02019, 0.2677, 0.02018, 0.2677, 0.02018, 0.2677, 0.02019, 0.2677, 0.02018, 0.2677, 0.02018, 0.2677, 0.0202, 0.2677, 0.0202, 0.2677, 0.0202, 0.2677, 0.02019, 0.2675, 0.02017, 0.2675, 0.02017, 0.2675, 0.02017, 0.2675, 0.02017, 0.2676, 0.02018, 0.2676, 0.02018, 0.2676, 0.0202, 0.2676, 0.0202, 0.8722, 0.08551, 0.8772, 0.08278, 0.8979, 0.08605, 0.9005, 0.0911, 0.2677, 0.02019, 0.2676, 0.02019, 0.2676, 0.02017, 0.2676, 0.02017, 0.2676, 0.02017, 0.2676, 0.02017, 0.2676, 0.02017, 0.2676, 0.02016, 0.2677, 0.02021, 0.2677, 0.02021, 0.2677, 0.02021, 0.2677, 0.02021, 0.2675, 0.02018, 0.2675, 0.02018, 0.2675, 0.02019, 0.2675, 0.02019, 0.2675, 0.02018, 0.2675, 0.02018, 0.2675, 0.02019, 0.2675, 0.02019, 0.2677, 0.02021, 0.2677, 0.02021, 0.2677, 0.0202, 0.2677, 0.0202, 0.2677, 0.0202, 0.2677, 0.0202, 0.2677, 0.02019, 0.2677, 0.02019, 0.2677, 0.02021, 0.2677, 0.0202, 0.2677, 0.0202, 0.2677, 0.02021, 0.2675, 0.02019, 0.2675, 0.02019, 0.2675, 0.02019, 0.2675, 0.02019, 0.2677, 0.02019, 0.2677, 0.02019, 0.2677, 0.02019, 0.2677, 0.02019, 0.2677, 0.02019, 0.2677, 0.02019, 0.2677, 0.0202, 0.2677, 0.02021, 0.2676, 0.0202, 0.2676, 0.02019, 0.2676, 0.02019, 0.2676, 0.0202, 0.2676, 0.02018, 0.2676, 0.02018, 0.2676, 0.02019, 0.2676, 0.0202, 0.2675, 0.02019, 0.2675, 0.02019, 0.2676, 0.02019, 0.2676, 0.02019, 0.2677, 0.0202, 0.2677, 0.0202, 0.2677, 0.02021, 0.2677, 0.02022, 0.2676, 0.02018, 0.2676, 0.02018, 0.2676, 0.02017, 0.2676, 0.02016, 0.2675, 0.02017, 0.2675, 0.02017, 0.2675, 0.02017, 0.2675, 0.02017, 0.6665, 0.6547, 0.6606, 0.6923, 0.5854, 0.7051, 0.5878, 0.6572, 0.3129, 0.02492, 0.3129, 0.02492, 0.3129, 0.02492, 0.3129, 0.02492, 0.5323, 0.6636, 0.5535, 0.6602, 0.5878, 0.6572, 0.5854, 0.7051, 0.5298, 0.7154, 0.1206, 0.007667, 0.1206, 0.007667, 0.1206, 0.007668, 0.1206, 0.007668, 0.5323, 0.6636, 0.5298, 0.7154, 0.5024, 0.718, 0.5078, 0.6696, 0.7072, 0.649, 0.7053, 0.6881, 0.6606, 0.6923, 0.6665, 0.6547, 0.6726, 0.6889, 0.673, 0.6885, 0.6735, 0.6885, 0.6731, 0.6889, 0.6748, 0.6888, 0.6752, 0.6884, 0.6755, 0.6883, 0.6751, 0.6887, 0.1206, 0.007668, 0.1206, 0.007668, 0.1206, 0.007667, 0.1206, 0.007667, 0.7081, 0.6505, 0.7189, 0.6838, 0.7053, 0.6881, 0.2678, 0.02022, 0.2678, 0.02021, 0.2678, 0.02021, 0.2678, 0.02021, 0.2678, 0.02023, 0.2678, 0.02022, 0.2678, 0.02023, 0.2678, 0.02023, 0.2678, 0.02021, 0.2678, 0.02021, 0.2678, 0.0202, 0.2678, 0.0202, 0.2678, 0.0202, 0.2678, 0.0202, 0.2678, 0.0202, 0.2678, 0.0202, 0.2678, 0.02021, 0.2677, 0.02021, 0.2677, 0.0202, 0.2678, 0.0202, 0.2678, 0.02021, 0.2678, 0.02021, 0.2678, 0.0202, 0.2678, 0.0202, 0.2678, 0.02022, 0.2678, 0.02022, 0.2678, 0.02022, 0.2678, 0.02022, 0.2678, 0.02021, 0.2678, 0.02021, 0.2678, 0.02022, 0.2678, 0.02023, 0.2678, 0.02021, 0.2678, 0.02021, 0.2678, 0.02022, 0.2678, 0.02022, 0.2678, 0.02022, 0.2678, 0.02022, 0.2678, 0.02021, 0.2678, 0.02021, 0.2678, 0.02021, 0.2678, 0.02021, 0.2678, 0.0202, 0.2678, 0.0202, 0.2678, 0.02021, 0.2678, 0.02021, 0.2678, 0.02021, 0.2678, 0.0202, 0.2677, 0.02022, 0.2677, 0.02022, 0.2677, 0.02022, 0.2677, 0.02022, 0.2677, 0.02022, 0.2677, 0.02021, 0.2676, 0.0202, 0.2676, 0.0202, 0.2675, 0.0202, 0.2675, 0.0202, 0.2675, 0.02019, 0.2675, 0.02019, 0.2675, 0.02019, 0.2675, 0.02019, 0.2675, 0.02019, 0.2676, 0.02019, 0.2676, 0.0202, 0.2676, 0.0202, 0.2676, 0.0202, 0.2676, 0.0202, 0.2677, 0.02021, 0.2677, 0.02021, 0.2677, 0.02021, 0.2677, 0.02021, 0.2677, 0.02022, 0.2677, 0.02022, 0.2677, 0.02022, 0.3131, 0.02389, 0.3131, 0.02389, 0.3131, 0.02389, 0.3131, 0.02389, 0.3131, 0.02389, 0.3131, 0.02389, 0.3131, 0.02389, 0.3131, 0.02389, 0.3131, 0.02389, 0.3131, 0.02389, 0.3131, 0.02389, 0.3131, 0.02389, 0.3688, 0.8388, 0.368, 0.8172, 0.4045, 0.8171, 0.4036, 0.8383, 0.7797, 0.8733, 0.7682, 0.888, 0.5262, 0.9085, 0.5267, 0.8771, 0.5141, 0.7269, 0.5164, 0.7337, 0.4747, 0.7484, 0.4797, 0.7323, 0.1206, 0.007666, 0.1206, 0.007666, 0.1206, 0.007666, 0.1206, 0.007666, 0.1206, 0.007674, 0.1206, 0.007674, 0.1206, 0.007674, 0.1206, 0.007674, 0.1206, 0.007674, 0.1206, 0.007674, 0.1206, 0.007674, 0.1206, 0.007674, 0.1206, 0.007674, 0.1206, 0.007674, 0.1206, 0.007666, 0.1206, 0.007666, 0.1206, 0.007666, 0.1206, 0.007666, 0.1206, 0.007666, 0.1206, 0.007666, 0.1206, 0.007666, 0.1206, 0.007666, 0.1206, 0.007666, 0.1206, 0.007666, 0.9581, 0.8333, 0.9593, 0.8637, 0.7812, 0.8686, 0.7805, 0.837, 0.9614, 0.8097, 0.9581, 0.8333, 0.7805, 0.837, 0.7801, 0.8172, 0.5643, 0.8831, 0.5496, 0.8625, 0.7153, 0.8591, 0.7083, 0.8811, 0.5817, 0.9047, 0.5819, 0.9047, 0.5819, 0.9048, 0.5817, 0.9048, 0.5291, 0.8424, 0.5285, 0.825, 0.7801, 0.8172, 0.7805, 0.837, 0.5822, 0.9047, 0.5822, 0.9047, 0.5822, 0.9048, 0.5824, 0.9048, 0.5824, 0.9048, 0.5822, 0.9048, 0.6135, 0.8715, 0.6127, 0.9047, 0.3889, 0.9014, 0.4015, 0.8732, 0.5282, 0.8724, 0.5291, 0.8424, 0.7805, 0.837, 0.7812, 0.8686, 0.4036, 0.8383, 0.4045, 0.8171, 0.6157, 0.8169, 0.6162, 0.8352, 0.5983, 0.904, 0.6559, 0.8748, 0.6732, 0.8867, 0.6751, 0.904, 0.403, 0.8685, 0.4036, 0.8383, 0.6162, 0.8352, 0.615, 0.8669, 0.7083, 0.8811, 0.7153, 0.8591, 0.7257, 0.8589, 0.7245, 0.8835, 0.7164, 0.8356, 0.7153, 0.8591, 0.5496, 0.8625, 0.5486, 0.838, 0.7172, 0.8193, 0.7164, 0.8356, 0.5486, 0.838, 0.5486, 0.8196, 0.7282, 0.8355, 0.7257, 0.8589, 0.7153, 0.8591, 0.7164, 0.8356, 0.7299, 0.8192, 0.7282, 0.8355, 0.7164, 0.8356, 0.7172, 0.8193, 0.5816, 0.9049, 0.5816, 0.9049, 0.5816, 0.9049, 0.7245, 0.8835, 0.7257, 0.8589, 0.7358, 0.8587, 0.7325, 0.8809, 0.5818, 0.9049, 0.5818, 0.9049, 0.5817, 0.9049, 0.5817, 0.9049, 0.5816, 0.9047, 0.5817, 0.9047, 0.5817, 0.9048, 0.5816, 0.9048, 0.5486, 0.8196, 0.5486, 0.838, 0.487, 0.8388, 0.4898, 0.8196, 0.5486, 0.838, 0.5496, 0.8625, 0.4877, 0.8637, 0.487, 0.8388, 0.7797, 0.8733, 0.9578, 0.8684, 0.9716, 0.8873, 0.7682, 0.888, 0.6592, 0.8534, 0.5056, 0.8539, 0.5056, 0.891, 0.6592, 0.891, 0.403, 0.8685, 0.3756, 0.8641, 0.3688, 0.8388, 0.4036, 0.8383, 0.5819, 0.9048, 0.5822, 0.9048, 0.5819, 0.9048, 0.5817, 0.9048, 0.5819, 0.9048, 0.5819, 0.9048, 0.3138, 0.01644, 0.3138, 0.0164, 0.3152, 0.01649, 0.3152, 0.01653, 0.3138, 0.01616, 0.3138, 0.01634, 0.3125, 0.01627, 0.3125, 0.01609, 0.2676, 0.02016, 0.2676, 0.02016, 0.2676, 0.02016, 0.2676, 0.02017, 0.2676, 0.02017, 0.2675, 0.02017, 0.2675, 0.02017, 0.2675, 0.02017, 0.2675, 0.02017, 0.2675, 0.02017, 0.2675, 0.02016, 0.3138, 0.01634, 0.3138, 0.0164, 0.3125, 0.01632, 0.3125, 0.01627, 0.3152, 0.01644, 0.3152, 0.01649, 0.3138, 0.0164, 0.3138, 0.01634, 0.3152, 0.01641, 0.3152, 0.01644, 0.3138, 0.01634, 0.3138, 0.01616, 0.3149, 0.01623, 0.3151, 0.01626, 0.3155, 0.01587, 0.3152, 0.01641, 0.3151, 0.01626, 0.3153, 0.01579, 0.3152, 0.01653, 0.3152, 0.01649, 0.3152, 0.01648, 0.2674, 0.02017, 0.2674, 0.02017, 0.2675, 0.02016, 0.2675, 0.02017, 0.2675, 0.02017, 0.2675, 0.02017, 0.2674, 0.02017, 0.2674, 0.02017, 0.2674, 0.02017, 0.3115, 0.01627, 0.3115, 0.01623, 0.3125, 0.01627, 0.3125, 0.01632, 0.3115, 0.01627, 0.3115, 0.01631, 0.3099, 0.01623, 0.3099, 0.01619, 0.3115, 0.01623, 0.3116, 0.01606, 0.3125, 0.01609, 0.3125, 0.01627, 0.1206, 0.007674, 0.1206, 0.007674, 0.1206, 0.007674, 0.1206, 0.007674, 0.1206, 0.007674, 0.1206, 0.007674, 0.1206, 0.007674, 0.1206, 0.007674, 0.1206, 0.007674, 0.1206, 0.007674, 0.2678, 0.02022, 0.2678, 0.02022, 0.2678, 0.02021, 0.2678, 0.02021, 0.2678, 0.02023, 0.2678, 0.02023, 0.2678, 0.02022, 0.2678, 0.02022, 0.2678, 0.0202, 0.2678, 0.0202, 0.2678, 0.02021, 0.2678, 0.02021, 0.2678, 0.0202, 0.2678, 0.02021, 0.2678, 0.02021, 0.2678, 0.02021, 0.2678, 0.02022, 0.2678, 0.02022, 0.2678, 0.02021, 0.2678, 0.02021, 0.2678, 0.02022, 0.2677, 0.02022, 0.2677, 0.02021, 0.2678, 0.02021, 0.2678, 0.02023, 0.2678, 0.02022, 0.2678, 0.02021, 0.2678, 0.02021, 0.2678, 0.02023, 0.2678, 0.02022, 0.2678, 0.02021, 0.2678, 0.02022, 0.2676, 0.0202, 0.2676, 0.02019, 0.2676, 0.02018, 0.2676, 0.02018, 0.2677, 0.02019, 0.2677, 0.0202, 0.2677, 0.0202, 0.2677, 0.0202, 0.2676, 0.02017, 0.2676, 0.02017, 0.2676, 0.02018, 0.2676, 0.02018, 0.2677, 0.02018, 0.2677, 0.02018, 0.2677, 0.02019, 0.2677, 0.02019, 0.2677, 0.02021, 0.2677, 0.02021, 0.2677, 0.0202, 0.2677, 0.0202, 0.2677, 0.02022, 0.2677, 0.02022, 0.2677, 0.02021, 0.2677, 0.02021, 0.2675, 0.02017, 0.2675, 0.02017, 0.2675, 0.02018, 0.2675, 0.02018, 0.2675, 0.02017, 0.2675, 0.02017, 0.2675, 0.02018, 0.2675, 0.02018, 0.2676, 0.0202, 0.2676, 0.0202, 0.2676, 0.02019, 0.2677, 0.02019, 0.2676, 0.02016, 0.2676, 0.02017, 0.2676, 0.02018, 0.2676, 0.02018, 0.2677, 0.02021, 0.2677, 0.0202, 0.2677, 0.0202, 0.2677, 0.0202, 0.6577, 0.1472, 0.7514, 0.1472, 0.7514, 0.1995, 0.6521, 0.1995, 0.5389, 0.138, 0.6454, 0.1382, 0.6466, 0.1964, 0.536, 0.1861, 0.8448, 0.1438, 0.9465, 0.1463, 0.944, 0.1942, 0.8463, 0.186, 0.757, 0.1472, 0.8459, 0.1467, 0.8447, 0.197, 0.7577, 0.2, 0.6437, 0.2527, 0.5359, 0.2529, 0.5373, 0.1979, 0.6443, 0.1975, 0.9439, 0.2557, 0.8459, 0.2525, 0.8442, 0.1947, 0.9436, 0.1964, 0.649, 0.1404, 0.6455, 0.2024, 0.5385, 0.1933, 0.5422, 0.1393, 0.2676, 0.02019, 0.2676, 0.02019, 0.2676, 0.02018, 0.2676, 0.02018, 0.2677, 0.02019, 0.2677, 0.02019, 0.2677, 0.0202, 0.2677, 0.0202, 0.2675, 0.02017, 0.2675, 0.02018, 0.2675, 0.02018, 0.2675, 0.02017, 0.2677, 0.02019, 0.2677, 0.0202, 0.2677, 0.0202, 0.2677, 0.02019, 0.2676, 0.0202, 0.2676, 0.02019, 0.2676, 0.02018, 0.2676, 0.02018, 0.2676, 0.02016, 0.2676, 0.02018, 0.2676, 0.02018, 0.2676, 0.02016, 0.2675, 0.02019, 0.2675, 0.02019, 0.2675, 0.02018, 0.2675, 0.02018, 0.2676, 0.02017, 0.2677, 0.02018, 0.2677, 0.02019, 0.2677, 0.02019, 0.2675, 0.02019, 0.2675, 0.02019, 0.2675, 0.02018, 0.2675, 0.02018, 0.2675, 0.02017, 0.2675, 0.02018, 0.2675, 0.02018, 0.2675, 0.02017, 0.2677, 0.02022, 0.2677, 0.02021, 0.2677, 0.02021, 0.2677, 0.02022, 0.2677, 0.02021, 0.2677, 0.02021, 0.2677, 0.0202, 0.2677, 0.0202, 0.2677, 0.0202, 0.2677, 0.02021, 0.2677, 0.02021, 0.2677, 0.0202, 0.2678, 0.02021, 0.2678, 0.02022, 0.2678, 0.02022, 0.2678, 0.02021, 0.2672, 0.02023, 0.2672, 0.02021, 0.2672, 0.02021, 0.2672, 0.02022, 0.2671, 0.02023, 0.2671, 0.02022, 0.2671, 0.02022, 0.2671, 0.02023, 0.2672, 0.0202, 0.2672, 0.02021, 0.2672, 0.02021, 0.2672, 0.0202, 0.2672, 0.0202, 0.2672, 0.02021, 0.2672, 0.02021, 0.2672, 0.02021, 0.2672, 0.02022, 0.2672, 0.02021, 0.2672, 0.02021, 0.2672, 0.02022, 0.2672, 0.02023, 0.2672, 0.02021, 0.2672, 0.02021, 0.2672, 0.02022, 0.2672, 0.02023, 0.2672, 0.02021, 0.2672, 0.02021, 0.2672, 0.02023, 0.2671, 0.02023, 0.2671, 0.02022, 0.2672, 0.02021, 0.2672, 0.02022, 0.2674, 0.02021, 0.2674, 0.0202, 0.2674, 0.02019, 0.2674, 0.0202, 0.2672, 0.0202, 0.2672, 0.02021, 0.2672, 0.02021, 0.2672, 0.0202, 0.2674, 0.02017, 0.2674, 0.02019, 0.2674, 0.02019, 0.2674, 0.02017, 0.2673, 0.02018, 0.2673, 0.0202, 0.2673, 0.0202, 0.2673, 0.02019, 0.2672, 0.02022, 0.2672, 0.02021, 0.2672, 0.02021, 0.2672, 0.02022, 0.2672, 0.02022, 0.2672, 0.02021, 0.2672, 0.02021, 0.2672, 0.02022, 0.2674, 0.02017, 0.2674, 0.02018, 0.2674, 0.02018, 0.2674, 0.02017, 0.2675, 0.02017, 0.2675, 0.02018, 0.2675, 0.02018, 0.2675, 0.02017, 0.2673, 0.02022, 0.2673, 0.0202, 0.2673, 0.0202, 0.2673, 0.02021, 0.2673, 0.02018, 0.2673, 0.02019, 0.2673, 0.02019, 0.2673, 0.02018, 0.2673, 0.02022, 0.2673, 0.02021, 0.2673, 0.0202, 0.2673, 0.02021, 0.5328, 0.2533, 0.5335, 0.1927, 0.6481, 0.1994, 0.6412, 0.258, 0.8468, 0.1421, 0.8491, 0.1777, 0.7555, 0.199, 0.7583, 0.1423, 0.8535, 0.1476, 0.8511, 0.1968, 0.752, 0.1952, 0.7482, 0.1485, 0.7548, 0.1504, 0.7547, 0.2117, 0.6483, 0.2147, 0.6499, 0.1499, 0.8499, 0.1431, 0.8498, 0.1937, 0.7519, 0.2003, 0.747, 0.148, 0.5359, 0.2564, 0.5362, 0.2018, 0.64, 0.2002, 0.6382, 0.2534, 0.9441, 0.2437, 0.8461, 0.2412, 0.8445, 0.1916, 0.9413, 0.193, 0.2674, 0.0202, 0.2674, 0.02019, 0.2674, 0.02019, 0.2674, 0.0202, 0.2673, 0.02019, 0.2673, 0.02021, 0.2673, 0.02021, 0.2673, 0.0202, 0.2675, 0.02017, 0.2675, 0.02017, 0.2675, 0.02018, 0.2675, 0.02018, 0.2672, 0.0202, 0.2672, 0.02019, 0.2672, 0.02021, 0.2672, 0.02021, 0.2674, 0.0202, 0.2674, 0.02019, 0.2674, 0.02019, 0.2674, 0.0202, 0.2673, 0.02018, 0.2674, 0.02017, 0.2674, 0.0202, 0.2673, 0.02019, 0.2674, 0.0202, 0.2674, 0.02018, 0.2674, 0.02018, 0.2674, 0.02019, 0.2673, 0.02018, 0.2673, 0.0202, 0.2673, 0.0202, 0.2673, 0.02018, 0.2675, 0.02019, 0.2675, 0.02018, 0.2675, 0.02018, 0.2675, 0.02019, 0.2674, 0.02017, 0.2674, 0.02017, 0.2674, 0.02018, 0.2674, 0.02018, 0.2672, 0.02022, 0.2672, 0.02022, 0.2672, 0.02021, 0.2672, 0.02021, 0.2673, 0.02022, 0.2673, 0.02021, 0.2673, 0.02021, 0.2673, 0.02022, 0.2672, 0.0202, 0.2672, 0.0202, 0.2672, 0.02021, 0.2672, 0.02021, 0.2671, 0.0202, 0.2671, 0.0202, 0.2671, 0.02022, 0.2671, 0.02022, 0.1206, 0.007666, 0.1206, 0.007666, 0.1206, 0.007666, 0.1206, 0.007665, 0.1206, 0.007666, 0.1206, 0.007666, 0.1206, 0.007666, 0.1206, 0.007666, 0.1206, 0.007665, 0.1206, 0.007665, 0.1206, 0.007665, 0.1206, 0.007666, 0.1206, 0.007666, 0.1206, 0.007666, 0.1206, 0.007666, 0.1206, 0.007666, 0.1206, 0.007666, 0.1206, 0.007666, 0.1206, 0.007666, 0.1206, 0.007666, 0.1206, 0.007666, 0.1206, 0.007666, 0.1206, 0.007666, 0.1206, 0.007666, 0.1206, 0.007666, 0.1206, 0.007666, 0.1206, 0.007666, 0.1206, 0.007666, 0.1206, 0.007666, 0.1206, 0.007666, 0.1206, 0.007667, 0.1206, 0.007667, 0.1206, 0.007666, 0.1206, 0.007666, 0.1206, 0.007666, 0.1206, 0.007666, 0.1206, 0.007666, 0.1206, 0.007666, 0.1206, 0.007666, 0.119, 0.01232, 0.119, 0.01232, 0.119, 0.01232, 0.119, 0.01232, 0.119, 0.01232, 0.119, 0.01232, 0.119, 0.01232, 0.4462, 0.2952, 0.4947, 0.2987, 0.5409, 0.298, 0.5762, 0.4715, 0.4962, 0.5077, 0.4156, 0.4728, 0.1206, 0.007665, 0.1206, 0.007666, 0.1206, 0.007665, 0.1206, 0.007665, 0.328, 0.6005, 0.3055, 0.572, 0.3677, 0.5711, 0.3892, 0.6013])
me_cube_002.use_remesh_preserve_volume = False
me_cube_002.use_remesh_preserve_attributes = False
me_cube_002.use_mirror_vertex_groups = False
me_cube_002.update()
me_cube_001 = bpy.data.meshes.new('Cube.001')
me_cube_001.from_pydata([(0.2111, -2.523, -0.8331), (0.2158, -2.523, 0.4568), (0.5528, -2.771, -0.8331), (0.5651, -2.776, 0.4723), (0.6833, -3.173, -0.8331), (0.6985, -3.186, 0.4974), (0.5528, -3.574, -0.8331), (0.5651, -3.596, 0.5226), (0.2111, -3.823, -0.8331), (0.2158, -3.849, 0.5381), (-0.2111, -3.823, -0.8331), (-0.2158, -3.849, 0.5381), (-0.5528, -3.574, -0.8331), (-0.5651, -3.596, 0.5226), (-0.6833, -3.173, -0.8331), (-0.6985, -3.186, 0.4974), (-0.5528, -2.771, -0.8331), (-0.5651, -2.776, 0.4723), (-0.2111, -2.523, -0.8331), (-0.2158, -2.523, 0.4568), (-0.09741, -2.416, -0.8331), (0.09741, -2.416, -0.8331), (0.09958, -2.414, 0.4501), (-0.09958, -2.414, 0.4501), (0.3662, -2.503, -0.8331), (0.5238, -2.618, -0.8331), (0.5355, -2.62, 0.4627), (0.3743, -2.503, 0.4555), (0.6899, -2.846, -0.8331), (0.7501, -3.032, -0.8331), (0.7668, -3.042, 0.4886), (0.7053, -2.853, 0.477), (0.7501, -3.314, -0.8331), (0.6899, -3.499, -0.8331), (0.7053, -3.519, 0.5179), (0.7668, -3.33, 0.5063), (0.5238, -3.728, -0.8331), (0.3662, -3.843, -0.8331), (0.3743, -3.869, 0.5393), (0.5355, -3.753, 0.5322), (0.09741, -3.93, -0.8331), (-0.09741, -3.93, -0.8331), (-0.09958, -3.959, 0.5448), (0.09958, -3.959, 0.5448), (-0.3662, -3.843, -0.8331), (-0.5238, -3.728, -0.8331), (-0.5355, -3.753, 0.5322), (-0.3743, -3.869, 0.5393), (-0.6899, -3.499, -0.8331), (-0.7501, -3.314, -0.8331), (-0.7668, -3.33, 0.5063), (-0.7053, -3.519, 0.5179), (-0.7501, -3.032, -0.8331), (-0.6899, -2.846, -0.8331), (-0.7053, -2.853, 0.477), (-0.7668, -3.042, 0.4886), (-0.5238, -2.618, -0.8331), (-0.3662, -2.503, -0.8331), (-0.3743, -2.503, 0.4555), (-0.5355, -2.62, 0.4627), (0.2157, -2.51, 1.866), (0.5647, -2.763, 1.854), (0.698, -3.173, 1.834), (0.5647, -3.583, 1.815), (0.2157, -3.836, 1.802), (-0.2157, -3.836, 1.802), (-0.5647, -3.583, 1.815), (-0.698, -3.173, 1.834), (-0.5647, -2.763, 1.854), (-0.2157, -2.51, 1.866), (0.09975, -2.416, 1.875), (-0.09951, -2.4, 1.871), (0.5524, -2.581, 1.848), (0.3914, -2.464, 1.854), (0.7663, -3.029, 1.841), (0.7048, -2.84, 1.85), (0.7048, -3.506, 1.818), (0.7663, -3.317, 1.827), (0.3741, -3.856, 1.801), (0.5351, -3.739, 1.807), (-0.09951, -3.945, 1.797), (0.09951, -3.945, 1.797), (-0.5351, -3.739, 1.807), (-0.3741, -3.856, 1.801), (-0.7663, -3.317, 1.827), (-0.7048, -3.506, 1.818), (-0.7048, -2.84, 1.85), (-0.7663, -3.029, 1.841), (-0.3741, -2.489, 1.867), (-0.5351, -2.606, 1.861), (0.2301, -2.465, 2.323), (0.6025, -2.735, 2.323), (0.7447, -3.173, 2.323), (0.6025, -3.611, 2.323), (0.2301, -3.881, 2.323), (-0.2301, -3.881, 2.323), (-0.6025, -3.611, 2.323), (-0.7447, -3.173, 2.323), (-0.6025, -2.735, 2.323), (-0.2301, -2.465, 2.323), (0.1062, -2.348, 2.323), (-0.1062, -2.348, 2.323), (0.5709, -2.568, 2.323), (0.3991, -2.443, 2.323), (0.8176, -3.019, 2.323), (0.7519, -2.817, 2.323), (0.7519, -3.529, 2.323), (0.8176, -3.327, 2.323), (0.3991, -3.903, 2.323), (0.5709, -3.778, 2.323), (-0.1062, -3.998, 2.323), (0.1062, -3.998, 2.323), (-0.5709, -3.778, 2.323), (-0.3991, -3.903, 2.323), (-0.8176, -3.327, 2.323), (-0.7519, -3.529, 2.323), (-0.7519, -2.817, 2.323), (-0.8176, -3.019, 2.323), (-0.3991, -2.443, 2.323), (-0.5709, -2.568, 2.323), (-0.8812, -4.064, 2.306), (-0.9474, -4.132, 2.616), (-0.8812, -3.764, 2.306), (-0.9493, -2.155, 2.588), (0.8812, -4.064, 2.306), (0.9474, -4.132, 2.616), (-0.8812, -2.639, 2.306), (0.9712, -2.146, 2.608), (-1.015, -4.236, 2.702), (-1.015, -2.044, 2.7), (1.015, -2.044, 2.7), (-1.015, -4.23, 2.838), (-0.9304, -4.106, -1.302), (-0.9304, -2.245, -1.302), (0.931, -4.106, -1.302), (0.931, -2.245, -1.302), (-0.8676, -4.02, -0.8531), (0.931, -4.106, -0.9795), (-0.7094, -4.106, -0.9795), (-0.8232, -2.354, -0.7928), (0.8206, -2.354, -0.8298), (0.5353, -2.613, 1.135), (0.5353, -2.614, 1.052), (0.3742, -2.497, 1.058), (0.3742, -2.496, 1.131), (0.2861, -2.508, 1.085), (0.5512, -2.698, 1.062), (0.09869, -3.947, -0.02031), (0.09884, -3.949, 0.07886), (-0.09885, -3.949, 0.08102), (-0.09868, -3.947, -0.02346), (-0.1802, -3.871, 0.007818), (0.1871, -3.864, 0.005064), (-0.7281, -3.519, 1.272), (-0.705, -3.512, 1.205), (-0.7666, -3.323, 1.202), (-0.7896, -3.33, 1.26), (-0.7182, -3.221, 1.234), (-0.6118, -3.563, 1.255), (-0.7019, -2.851, 0.194), (-0.6995, -2.85, 0.04368), (-0.7605, -3.038, 0.0478), (-0.7636, -3.04, 0.2064), (-0.7555, -3.11, 0.1058), (-0.722, -3.122, 0.07491), (-0.6253, -2.81, 0.05568), (-0.6646, -2.807, 0.07698), (0.09955, -2.408, 1.052), (0.09955, -2.407, 1.143), (0.1403, -2.446, 1.093), (-0.07343, -2.408, 1.087), (0.3741, -2.489, 1.867), (0.5351, -2.606, 1.861), (0.09872, -2.385, 1.862), (0.8812, -2.565, 2.306), (0.8915, -2.236, 2.355), (0.5652, -2.247, 2.306), (-0.8922, -2.236, 2.358), (-0.7865, -2.247, 2.306), (-0.8812, -4.021, 2.306), (-0.8891, -3.945, 2.344), (-0.7993, -3.922, 2.306), (-0.9092, -4.092, 2.438), (-0.9392, -4.123, 2.578), (-0.9329, -4.072, 2.549), (-0.8979, -4.117, 2.551), (-1.015, -2.217, 2.862), (-1.015, -2.03, 2.839), (1.015, -2.03, 2.839), (1.015, -2.217, 2.862), (-0.9304, -3.232, -1.315), (0.931, -3.232, -1.315), (-0.9304, -2.701, -0.9463), (0.931, -2.701, -0.9463), (-0.8321, -3.067, -0.7764), (0.8206, -3.068, -0.8134), (-0.9112, -2.264, -0.9545), (0.931, -2.239, -1.124), (0.9118, -2.264, -0.9545), (0.931, -2.274, -0.9773), (-0.9304, -3.946, -0.9757), (-0.9304, -4.106, -1.196), (-0.8232, -3.929, -0.7919), (0.8206, -3.929, -0.8289), (0.8526, -4.047, -0.8675), (-0.9483, -3.143, 2.602), (-1.055, -3.14, 2.701), (-1.055, -3.134, 2.851), (1.015, -4.164, 2.702), (0.9435, -4.236, 2.702), (0.983, -4.186, 2.661), (0.9435, -4.23, 2.838), (1.015, -4.158, 2.839)], [], [(18, 19, 23, 20), (25, 26, 3, 2), (2, 3, 31, 28), (29, 30, 5, 4), (4, 5, 35, 32), (33, 34, 7, 6), (6, 7, 39, 36), (37, 38, 9, 8), (8, 9, 43, 148, 152, 147, 40), (41, 150, 151, 149, 42, 11, 10), (10, 11, 47, 44), (45, 46, 13, 12), (12, 13, 51, 48), (49, 50, 15, 14), (14, 15, 55, 162, 163, 164, 161, 52), (53, 160, 165, 166, 159, 54, 17, 16), (16, 17, 59, 56), (57, 58, 19, 18), (0, 1, 27, 24), (11, 42, 80, 65), (21, 22, 1, 0), (20, 23, 22, 21), (26, 25, 24, 27), (30, 29, 28, 31), (34, 33, 32, 35), (38, 37, 36, 39), (42, 149, 148, 43), (46, 45, 44, 47), (50, 49, 48, 51), (54, 159, 162, 55), (58, 57, 56, 59), (190, 133, 135, 191, 134, 132), (85, 66, 96, 115), (26, 27, 143, 142), (43, 9, 64, 81), (54, 55, 87, 86), (9, 38, 78, 64), (1, 22, 167, 169, 168, 173, 60), (42, 43, 81, 80), (39, 7, 63, 79), (23, 19, 69, 71), (7, 34, 76, 63), (30, 31, 75, 74), (27, 1, 60, 73, 144, 145, 143), (35, 5, 62, 77), (58, 59, 89, 88), (19, 58, 88, 69), (5, 30, 74, 62), (59, 17, 68, 89), (46, 47, 83, 82), (31, 3, 61, 75), (17, 54, 86, 68), (3, 26, 142, 146, 141, 72, 61), (34, 35, 77, 76), (55, 15, 67, 87), (15, 50, 155, 157, 156, 84, 67), (51, 13, 66, 85, 153, 158, 154), (50, 51, 154, 155), (13, 46, 82, 66), (22, 23, 71, 173, 168, 170, 167), (38, 39, 79, 78), (47, 11, 65, 83), (80, 81, 111, 110), (66, 82, 112, 96), (82, 83, 113, 112), (83, 65, 95, 113), (84, 85, 115, 114), (65, 80, 110, 95), (86, 87, 117, 116), (81, 64, 94, 111), (88, 89, 119, 118), (64, 78, 108, 94), (60, 70, 100, 90), (79, 63, 93, 109), (71, 69, 99, 101), (63, 76, 106, 93), (171, 60, 90, 103), (77, 62, 92, 107), (69, 88, 118, 99), (70, 71, 101, 100), (62, 74, 104, 92), (89, 68, 98, 119), (172, 171, 103, 102), (75, 61, 91, 105), (68, 86, 116, 98), (74, 75, 105, 104), (61, 172, 102, 91), (87, 67, 97, 117), (76, 77, 107, 106), (67, 84, 114, 97), (78, 79, 109, 108), (120, 182, 184, 183, 121, 205, 123, 177, 126, 122, 180, 179), (177, 178, 126), (124, 125, 121, 183, 185, 182, 120), (180, 181, 179), (205, 121, 128, 206), (129, 206, 207, 186, 187), (125, 127, 130, 208, 210), (127, 123, 129, 130), (128, 209, 211, 131), (130, 129, 187, 188), (121, 125, 210, 209, 128), (189, 186, 207, 131, 211, 212), (133, 190, 192, 196), (190, 132, 201, 200, 192), (132, 134, 137, 138, 201), (136, 138, 137, 204), (193, 199, 198, 140, 195), (191, 135, 197, 199, 193), (137, 193, 195, 203, 204), (145, 146, 142, 143), (141, 144, 73, 72), (146, 145, 144, 141), (152, 151, 150, 147), (147, 150, 41, 40), (151, 152, 148, 149), (156, 153, 85, 84), (157, 155, 154, 158), (158, 153, 156, 157), (165, 160, 161, 164), (165, 164, 163, 166), (163, 162, 159, 166), (161, 160, 53, 52), (170, 169, 167), (169, 170, 168), (72, 172, 61), (60, 171, 73), (172, 72, 73, 171), (60, 173, 70), (70, 173, 71), (126, 178, 176, 174, 124, 120, 179, 181, 122), (181, 180, 122), (174, 176, 175), (174, 175, 127, 125, 124), (178, 177, 123, 127, 175, 176), (184, 182, 185), (185, 183, 184), (186, 189, 188, 187), (135, 133, 196, 197), (140, 139, 194, 195), (198, 196, 139, 140), (134, 191, 193, 137), (197, 198, 199), (196, 198, 197), (196, 192, 194, 139), (192, 200, 136, 202, 194), (201, 138, 200), (136, 200, 138), (203, 202, 136, 204), (195, 194, 202, 203), (123, 205, 206, 129), (207, 206, 128, 131), (208, 209, 210), (211, 209, 208, 212), (208, 130, 188, 189, 212)])
_uv = me_cube_001.uv_layers.new(name='UVMap')
_uv.uv.foreach_set('vector', [0.4189, 0.006367, 0.4194, 0.01106, 0.4021, 0.011, 0.4019, 0.006336, 0.4337, 0.004812, 0.433, 0.007029, 0.4178, 0.007052, 0.4188, 0.004819, 0.4188, 0.004819, 0.4178, 0.007052, 0.4047, 0.007046, 0.4059, 0.004805, 0.4352, 0.006476, 0.4343, 0.01083, 0.4175, 0.01086, 0.4186, 0.006485, 0.4186, 0.006485, 0.4175, 0.01086, 0.4031, 0.01087, 0.4046, 0.006466, 0.4353, 0.00825, 0.4345, 0.01227, 0.4183, 0.0123, 0.4195, 0.008264, 0.4195, 0.008264, 0.4183, 0.0123, 0.4018, 0.01232, 0.4034, 0.008251, 0.433, 0.005766, 0.4336, 0.01173, 0.4176, 0.01175, 0.4174, 0.005789, 0.4174, 0.005789, 0.4176, 0.01175, 0.4046, 0.01171, 0.4047, 0.009686, 0.4145, 0.009416, 0.4047, 0.009255, 0.4047, 0.005724, 0.4321, 0.008142, 0.4319, 0.01148, 0.4242, 0.01166, 0.4318, 0.01191, 0.4316, 0.01382, 0.4208, 0.01387, 0.4215, 0.008217, 0.4215, 0.008217, 0.4208, 0.01387, 0.4043, 0.01387, 0.4054, 0.008214, 0.4319, 0.007291, 0.4328, 0.01247, 0.42, 0.01248, 0.4194, 0.007337, 0.4194, 0.007337, 0.42, 0.01248, 0.4055, 0.01244, 0.4051, 0.007311, 0.4336, 0.005893, 0.4348, 0.01138, 0.4216, 0.01139, 0.4206, 0.005941, 0.4206, 0.005941, 0.4216, 0.01139, 0.4049, 0.01134, 0.4048, 0.01018, 0.4122, 0.009764, 0.4143, 0.009652, 0.4046, 0.009532, 0.4042, 0.005925, 0.4335, 0.005966, 0.4345, 0.01025, 0.4263, 0.01034, 0.4284, 0.01042, 0.4347, 0.01099, 0.4351, 0.01237, 0.4197, 0.0124, 0.4185, 0.006016, 0.4185, 0.006016, 0.4197, 0.0124, 0.4032, 0.01231, 0.4023, 0.005979, 0.436, 0.006337, 0.4369, 0.01103, 0.4194, 0.01106, 0.4189, 0.006367, 0.4186, 0.006251, 0.4181, 0.008122, 0.4018, 0.008093, 0.4027, 0.006224, 0.4208, 0.01387, 0.4316, 0.01382, 0.4318, 0.01901, 0.4209, 0.01911, 0.438, 0.00624, 0.4379, 0.008102, 0.4181, 0.008122, 0.4186, 0.006251, 0.01515, 0.006121, 0.01515, 0.006121, 0.01515, 0.006121, 0.01515, 0.006121, 0.01515, 0.006121, 0.01515, 0.006121, 0.01515, 0.006121, 0.01515, 0.006121, 0.01515, 0.006121, 0.01515, 0.006121, 0.01515, 0.006121, 0.01515, 0.006121, 0.01515, 0.006121, 0.01515, 0.006121, 0.01515, 0.006121, 0.01515, 0.006121, 0.01515, 0.006121, 0.01515, 0.006121, 0.01515, 0.006121, 0.01515, 0.006121, 0.01515, 0.006121, 0.01515, 0.006121, 0.01515, 0.006121, 0.01515, 0.006121, 0.01515, 0.006121, 0.01515, 0.006121, 0.01515, 0.006121, 0.01515, 0.006121, 0.01515, 0.006121, 0.01515, 0.006121, 0.01515, 0.006121, 0.01515, 0.006121, 0.01515, 0.006121, 0.01515, 0.006121, 0.01515, 0.006121, 0.01515, 0.006121, 0.01515, 0.006121, 0.01515, 0.006121, 0.01515, 0.006121, 0.01515, 0.006121, 0.01515, 0.006115, 0.01515, 0.006115, 0.01515, 0.006115, 0.01515, 0.006115, 0.01515, 0.006115, 0.01515, 0.006115, 0.4046, 0.01739, 0.4191, 0.0174, 0.4186, 0.01931, 0.4031, 0.01928, 0.01515, 0.006121, 0.01515, 0.006121, 0.01515, 0.00612, 0.01515, 0.00612, 0.4046, 0.01171, 0.4176, 0.01175, 0.4177, 0.01727, 0.4048, 0.01718, 0.01515, 0.006121, 0.01515, 0.006121, 0.01515, 0.006122, 0.01515, 0.006121, 0.4176, 0.01175, 0.4336, 0.01173, 0.4337, 0.01724, 0.4177, 0.01727, 0.4181, 0.008122, 0.4379, 0.008102, 0.4382, 0.008975, 0.4313, 0.009038, 0.4383, 0.009106, 0.4398, 0.01014, 0.4189, 0.01016, 0.01515, 0.006121, 0.01515, 0.006121, 0.01515, 0.006122, 0.01515, 0.006122, 0.4018, 0.01232, 0.4183, 0.0123, 0.4195, 0.01615, 0.403, 0.01612, 0.4021, 0.011, 0.4194, 0.01106, 0.4189, 0.01618, 0.4016, 0.01617, 0.4183, 0.0123, 0.4345, 0.01227, 0.4357, 0.01615, 0.4195, 0.01615, 0.01515, 0.006121, 0.01515, 0.006121, 0.01515, 0.00612, 0.01515, 0.00612, 0.4018, 0.008093, 0.4181, 0.008122, 0.4189, 0.01016, 0.4024, 0.01011, 0.4023, 0.009071, 0.4113, 0.00902, 0.4022, 0.008966, 0.4031, 0.01087, 0.4175, 0.01086, 0.4189, 0.01527, 0.4046, 0.01523, 0.01515, 0.006121, 0.01515, 0.006121, 0.01515, 0.006121, 0.01515, 0.00612, 0.4194, 0.01106, 0.4369, 0.01103, 0.4364, 0.01616, 0.4189, 0.01618, 0.4175, 0.01086, 0.4343, 0.01083, 0.4358, 0.01528, 0.4189, 0.01527, 0.4032, 0.01231, 0.4197, 0.0124, 0.4184, 0.01915, 0.4019, 0.01915, 0.01515, 0.006121, 0.01515, 0.006121, 0.01515, 0.006122, 0.01515, 0.006122, 0.4047, 0.007046, 0.4178, 0.007052, 0.419, 0.009416, 0.4059, 0.009396, 0.4197, 0.0124, 0.4351, 0.01237, 0.4338, 0.01908, 0.4184, 0.01915, 0.4178, 0.007052, 0.433, 0.007029, 0.4335, 0.008036, 0.4254, 0.008059, 0.4336, 0.008178, 0.4356, 0.009395, 0.419, 0.009416, 0.01515, 0.006121, 0.01515, 0.006121, 0.01516, 0.00612, 0.01516, 0.00612, 0.4049, 0.01134, 0.4216, 0.01139, 0.4202, 0.01687, 0.4035, 0.01688, 0.4216, 0.01139, 0.4348, 0.01138, 0.4341, 0.01423, 0.4247, 0.0144, 0.4342, 0.01445, 0.4335, 0.01679, 0.4202, 0.01687, 0.4055, 0.01244, 0.42, 0.01248, 0.4191, 0.0174, 0.4046, 0.01739, 0.404, 0.0153, 0.4147, 0.01526, 0.405, 0.01505, 0.01515, 0.006121, 0.01515, 0.006121, 0.01515, 0.006121, 0.01515, 0.006121, 0.42, 0.01248, 0.4328, 0.01247, 0.4319, 0.01732, 0.4191, 0.0174, 0.01515, 0.006121, 0.01515, 0.006121, 0.01515, 0.00612, 0.01515, 0.00612, 0.01515, 0.00612, 0.01515, 0.006121, 0.01515, 0.00612, 0.01515, 0.006121, 0.01515, 0.006121, 0.01516, 0.006121, 0.01516, 0.006121, 0.4043, 0.01387, 0.4208, 0.01387, 0.4209, 0.01911, 0.4045, 0.0191, 0.01515, 0.006122, 0.01515, 0.006122, 0.01516, 0.006122, 0.01516, 0.006123, 0.4191, 0.0174, 0.4319, 0.01732, 0.4322, 0.01926, 0.4186, 0.01931, 0.01515, 0.006122, 0.01515, 0.006122, 0.01515, 0.006123, 0.01515, 0.006123, 0.4045, 0.0191, 0.4209, 0.01911, 0.419, 0.02123, 0.4015, 0.02123, 0.01515, 0.006122, 0.01515, 0.006122, 0.01515, 0.006123, 0.01515, 0.006123, 0.4209, 0.01911, 0.4318, 0.01901, 0.4306, 0.02115, 0.419, 0.02123, 0.01515, 0.006121, 0.01515, 0.006122, 0.01515, 0.006122, 0.01515, 0.006122, 0.4048, 0.01718, 0.4177, 0.01727, 0.4187, 0.0195, 0.4049, 0.01943, 0.01515, 0.00612, 0.01515, 0.006121, 0.01515, 0.006121, 0.01515, 0.00612, 0.4177, 0.01727, 0.4337, 0.01724, 0.4358, 0.01948, 0.4187, 0.0195, 0.4189, 0.01016, 0.4377, 0.01017, 0.4413, 0.0108, 0.4202, 0.01081, 0.403, 0.01612, 0.4195, 0.01615, 0.4194, 0.01766, 0.4018, 0.01764, 0.4016, 0.01617, 0.4189, 0.01618, 0.419, 0.01782, 0.4005, 0.01779, 0.4195, 0.01615, 0.4357, 0.01615, 0.4366, 0.01764, 0.4194, 0.01766, 0.4027, 0.01014, 0.4189, 0.01016, 0.4202, 0.01081, 0.4028, 0.01079, 0.4046, 0.01523, 0.4189, 0.01527, 0.4198, 0.01687, 0.4045, 0.01685, 0.4189, 0.01618, 0.4364, 0.01616, 0.4376, 0.01779, 0.419, 0.01782, 0.01515, 0.00612, 0.01515, 0.00612, 0.01515, 0.006119, 0.01515, 0.006119, 0.4189, 0.01527, 0.4358, 0.01528, 0.4378, 0.01686, 0.4198, 0.01687, 0.4019, 0.01915, 0.4184, 0.01915, 0.418, 0.02142, 0.4004, 0.02138, 0.01515, 0.006119, 0.01515, 0.00612, 0.01515, 0.006118, 0.01515, 0.006118, 0.4059, 0.009396, 0.419, 0.009416, 0.4197, 0.01021, 0.4057, 0.0102, 0.4184, 0.01915, 0.4338, 0.01908, 0.4344, 0.02136, 0.418, 0.02142, 0.01515, 0.00612, 0.01515, 0.00612, 0.01515, 0.006119, 0.01516, 0.006119, 0.419, 0.009416, 0.4342, 0.009422, 0.4359, 0.0102, 0.4197, 0.01021, 0.4035, 0.01688, 0.4202, 0.01687, 0.419, 0.01885, 0.4012, 0.01884, 0.01516, 0.00612, 0.01516, 0.00612, 0.01516, 0.006119, 0.01516, 0.00612, 0.4202, 0.01687, 0.4335, 0.01679, 0.4332, 0.0188, 0.419, 0.01885, 0.01516, 0.006121, 0.01516, 0.006121, 0.01516, 0.006121, 0.01516, 0.006122, 0.01515, 0.006123, 0.01515, 0.006123, 0.01515, 0.006124, 0.01515, 0.006123, 0.01515, 0.006125, 0.01515, 0.006125, 0.01515, 0.006124, 0.01515, 0.006125, 0.01515, 0.006125, 0.01515, 0.006125, 0.01515, 0.006125, 0.01515, 0.006125, 0.01515, 0.006125, 0.01515, 0.006125, 0.01515, 0.006125, 0.01515, 0.006126, 0.01515, 0.006126, 0.01515, 0.006125, 0.01515, 0.006124, 0.01515, 0.006124, 0.01515, 0.006123, 0.01515, 0.006125, 0.01515, 0.006125, 0.01515, 0.006125, 0.01515, 0.006125, 0.01515, 0.006125, 0.01515, 0.006125, 0.01515, 0.006125, 0.01515, 0.006125, 0.01515, 0.006124, 0.01515, 0.006125, 0.01515, 0.006125, 0.01515, 0.006124, 0.01515, 0.006124, 0.01515, 0.006126, 0.01515, 0.006125, 0.01515, 0.006124, 0.01515, 0.006126, 0.01515, 0.006126, 0.01515, 0.006125, 0.01515, 0.006124, 0.01515, 0.006124, 0.01515, 0.006124, 0.01515, 0.006125, 0.01515, 0.006126, 0.01515, 0.006126, 0.01515, 0.006125, 0.01515, 0.006124, 0.01515, 0.006124, 0.01515, 0.006124, 0.01515, 0.006124, 0.01515, 0.006125, 0.01515, 0.006126, 0.01515, 0.006126, 0.01515, 0.006126, 0.01515, 0.006125, 0.01515, 0.006124, 0.01515, 0.006124, 0.01515, 0.006125, 0.01515, 0.006125, 0.01515, 0.006126, 0.01515, 0.006126, 0.01515, 0.006115, 0.01515, 0.006115, 0.01515, 0.006115, 0.01515, 0.006115, 0.01515, 0.006115, 0.01515, 0.006115, 0.01515, 0.006115, 0.01515, 0.006115, 0.01515, 0.006115, 0.01515, 0.006115, 0.01515, 0.006115, 0.01515, 0.006115, 0.01515, 0.006115, 0.01515, 0.006115, 0.01515, 0.006115, 0.01515, 0.006115, 0.01515, 0.006115, 0.01515, 0.006115, 0.01515, 0.006115, 0.01515, 0.006115, 0.01515, 0.006115, 0.01515, 0.006115, 0.01515, 0.006115, 0.01515, 0.006115, 0.01515, 0.006115, 0.01515, 0.006115, 0.01515, 0.006115, 0.01515, 0.006115, 0.01515, 0.006115, 0.01515, 0.006115, 0.01515, 0.006115, 0.01515, 0.006115, 0.01515, 0.006115, 0.01515, 0.00612, 0.01515, 0.00612, 0.01515, 0.00612, 0.01515, 0.00612, 0.01515, 0.00612, 0.01515, 0.00612, 0.01515, 0.00612, 0.01515, 0.00612, 0.01515, 0.00612, 0.01515, 0.00612, 0.01515, 0.00612, 0.01515, 0.00612, 0.01515, 0.006121, 0.01515, 0.006121, 0.01515, 0.006121, 0.01515, 0.006121, 0.01515, 0.006121, 0.01515, 0.006121, 0.01515, 0.006121, 0.01515, 0.006121, 0.01515, 0.006121, 0.01515, 0.006121, 0.01515, 0.006121, 0.01515, 0.006121, 0.01515, 0.006121, 0.01515, 0.006121, 0.01515, 0.006122, 0.01515, 0.006122, 0.01515, 0.006121, 0.01515, 0.006121, 0.01515, 0.006121, 0.01515, 0.006121, 0.01515, 0.006121, 0.01515, 0.006121, 0.01515, 0.006121, 0.01515, 0.006121, 0.01515, 0.006121, 0.01515, 0.006121, 0.01515, 0.006121, 0.01515, 0.006121, 0.01515, 0.006121, 0.01515, 0.006121, 0.01515, 0.006121, 0.01515, 0.006121, 0.01515, 0.006121, 0.01515, 0.006121, 0.01515, 0.006121, 0.01515, 0.006121, 0.01515, 0.006121, 0.01515, 0.006121, 0.01515, 0.006121, 0.01515, 0.006121, 0.01515, 0.006121, 0.01515, 0.00612, 0.01515, 0.00612, 0.01515, 0.00612, 0.01515, 0.006121, 0.01515, 0.00612, 0.01515, 0.00612, 0.01515, 0.006119, 0.01515, 0.006119, 0.01515, 0.00612, 0.01515, 0.00612, 0.01515, 0.00612, 0.01515, 0.006119, 0.01515, 0.00612, 0.01515, 0.00612, 0.01515, 0.00612, 0.01515, 0.00612, 0.01515, 0.00612, 0.01515, 0.00612, 0.01515, 0.00612, 0.01515, 0.00612, 0.01515, 0.00612, 0.01515, 0.006125, 0.01515, 0.006125, 0.01515, 0.006125, 0.01515, 0.006126, 0.01515, 0.006126, 0.01515, 0.006125, 0.01515, 0.006125, 0.01515, 0.006125, 0.01515, 0.006125, 0.01515, 0.006125, 0.01515, 0.006125, 0.01515, 0.006125, 0.01515, 0.006126, 0.01515, 0.006125, 0.01515, 0.006125, 0.01515, 0.006126, 0.01515, 0.006125, 0.01515, 0.006125, 0.01515, 0.006126, 0.01515, 0.006126, 0.01515, 0.006125, 0.01515, 0.006125, 0.01515, 0.006124, 0.01515, 0.006125, 0.01515, 0.006125, 0.01515, 0.006125, 0.01515, 0.006124, 0.01515, 0.006123, 0.01515, 0.006124, 0.01515, 0.006124, 0.01515, 0.006124, 0.01515, 0.006124, 0.01515, 0.006124, 0.01515, 0.006124, 0.01515, 0.006124, 0.01515, 0.006124, 0.01515, 0.006115, 0.01515, 0.006115, 0.01515, 0.006115, 0.01515, 0.006115, 0.01515, 0.006115, 0.01515, 0.006115, 0.01515, 0.006115, 0.01515, 0.006115, 0.01515, 0.006115, 0.01515, 0.006115, 0.01515, 0.006115, 0.01515, 0.006115, 0.01515, 0.006115, 0.01515, 0.006115, 0.01515, 0.006115, 0.01515, 0.006115, 0.01515, 0.006115, 0.01515, 0.006115, 0.01515, 0.006115, 0.01515, 0.006115, 0.01515, 0.006115, 0.01515, 0.006115, 0.01515, 0.006115, 0.01515, 0.006115, 0.01515, 0.006115, 0.01515, 0.006115, 0.01515, 0.006115, 0.01515, 0.006115, 0.01515, 0.006115, 0.01515, 0.006115, 0.01515, 0.006115, 0.01515, 0.006115, 0.01515, 0.006115, 0.01515, 0.006115, 0.01515, 0.006115, 0.01515, 0.006115, 0.01515, 0.006115, 0.01515, 0.006115, 0.01515, 0.006115, 0.01515, 0.006115, 0.01515, 0.006115, 0.01515, 0.006115, 0.01515, 0.006115, 0.01515, 0.006115, 0.01515, 0.006115, 0.01515, 0.006124, 0.01515, 0.006125, 0.01515, 0.006125, 0.01515, 0.006124, 0.01515, 0.006125, 0.01515, 0.006125, 0.01515, 0.006125, 0.01515, 0.006125, 0.01515, 0.006126, 0.01515, 0.006126, 0.01515, 0.006126, 0.01515, 0.006126, 0.01515, 0.006126, 0.01515, 0.006126, 0.01515, 0.006126, 0.01515, 0.006126, 0.01515, 0.006124, 0.01515, 0.006124, 0.01515, 0.006124, 0.01515, 0.006126])
me_cube_001.use_remesh_preserve_volume = False
me_cube_001.use_remesh_preserve_attributes = False
me_cube_001.use_mirror_vertex_groups = False
me_cube_001.update()

# ---- objects
ob_cube_001 = bpy.data.objects.new('Cube.001', me_cube_002)
ob_cube = bpy.data.objects.new('Cube', me_cube_001)

# ---- transforms, parenting, visibility, modifiers, constraints
ob_cube_001.location = (0.0, 0.0, 0.0)
ob_cube_001.lineart.crease_threshold = 0.0
_m = ob_cube_001.modifiers.new('Mirror', 'MIRROR')
_m.use_clip = True
ob_cube.location = (0.0, 0.0, 0.0)
ob_cube.lineart.crease_threshold = 0.0
_m = ob_cube.modifiers.new('Mirror', 'MIRROR')
_m.use_axis = (False, True, False)
_m.use_clip = True

# ---- collection membership
col_collection_1.objects.link(ob_cube_001)
col_collection_1.objects.link(ob_cube)

# ---- scene / render settings (as saved in the file)
scene.frame_start = 1; scene.frame_end = 250; scene.frame_set(0)
scene.render.engine = 'BLENDER_EEVEE_NEXT'
scene.render.resolution_percentage = 50
scene.render.dither_intensity = 0.0
scene.cycles.use_denoising = False
scene.cycles.samples = 128
scene.cycles.sampling_pattern = 'TABULATED_SOBOL'
scene.cycles.light_sampling_threshold = 0.0
scene.cycles.use_adaptive_sampling = False
scene.cycles.use_light_tree = False
scene.cycles.blur_glossy = 0.0
scene.cycles.sample_clamp_indirect = 0.0
scene.view_settings.view_transform = 'Standard'
bpy.context.view_layer.update()

# ---- added for rendering (the .blend has no active camera and no usable light): camera, sun
cam_auto = bpy.data.cameras.new('AutoCamera')
cam_auto.lens = 50.0
cam_auto.sensor_width = 36.0
cam_auto.clip_end = 1000.0
ob_auto_camera = bpy.data.objects.new('AutoCamera', cam_auto)
scene.collection.objects.link(ob_auto_camera)
ob_auto_camera.location = (11.9828, -14.379, 12.3627)
ob_auto_camera.rotation_euler = (1.09748, -7.21219e-08, 0.694738)
scene.camera = ob_auto_camera
light_auto_sun = bpy.data.lights.new('AutoSun', 'SUN')
light_auto_sun.energy = 3.0
light_auto_sun.angle = 0.0523599
ob_auto_sun = bpy.data.objects.new('AutoSun', light_auto_sun)
scene.collection.objects.link(ob_auto_sun)
ob_auto_sun.rotation_euler = (0.872665, 0.174533, 0.523599)
bpy.context.view_layer.update()
